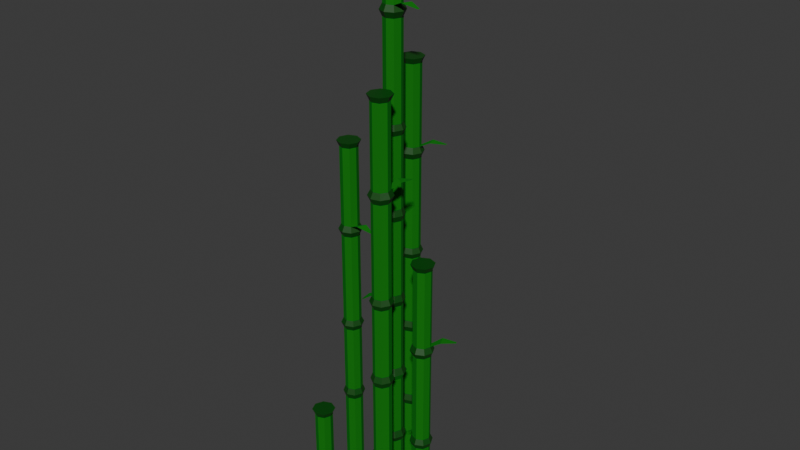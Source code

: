 # Source: bambu.blend  (saved by Blender 4.1.23; exported with 4.5.12 LTS)
import bpy
from mathutils import Matrix  # noqa: F401  (used for matrix-valued properties, if any)

bpy.ops.wm.read_factory_settings(use_empty=True)
scene = bpy.context.scene
scene.name = 'Scene'

# ---- collections
col_collection = bpy.data.collections.new('Collection'); scene.collection.children.link(col_collection)

# ---- materials (node trees are filled in below, after node groups)
mat_material_001 = bpy.data.materials.new('Material.001')
mat_material_001.use_transparent_shadow = False
mat_material_002 = bpy.data.materials.new('Material.002')
mat_material_002.use_transparent_shadow = False
mat_material_008 = bpy.data.materials.new('Material.008')
mat_material_008.use_transparent_shadow = False
mat_material_007 = bpy.data.materials.new('Material.007')
mat_material_007.use_transparent_shadow = False
mat_material_006 = bpy.data.materials.new('Material.006')
mat_material_006.use_transparent_shadow = False
mat_material_005 = bpy.data.materials.new('Material.005')
mat_material_005.use_transparent_shadow = False
mat_material_009 = bpy.data.materials.new('Material.009')
mat_material_009.use_transparent_shadow = False
mat_material_010 = bpy.data.materials.new('Material.010')
mat_material_010.use_transparent_shadow = False
mat_material_012 = bpy.data.materials.new('Material.012')
mat_material_012.use_transparent_shadow = False
mat_material_011 = bpy.data.materials.new('Material.011')
mat_material_011.use_transparent_shadow = False
mat_material_014 = bpy.data.materials.new('Material.014')
mat_material_014.use_transparent_shadow = False
mat_material_013 = bpy.data.materials.new('Material.013')
mat_material_013.use_transparent_shadow = False

# ---- material node trees
mat_material_001.use_nodes = True; mat_material_001.node_tree.nodes.clear()
_N = mat_material_001.node_tree.nodes; _L = mat_material_001.node_tree.links
n0 = _N.new('ShaderNodeBsdfPrincipled'); n0.name = 'Principled BSDF'; n0.location = (10, 300)
n0.inputs[0].default_value = (0.002319, 0.2413, 0.003092, 1.0)
n0.inputs[1].default_value = 0.4252
n0.inputs[2].default_value = 0.878
n1 = _N.new('ShaderNodeOutputMaterial'); n1.name = 'Material Output'; n1.location = (300, 300)
_L.new(n0.outputs[0], n1.inputs[0])
n1.is_active_output = True
mat_material_002.use_nodes = True; mat_material_002.node_tree.nodes.clear()
_N = mat_material_002.node_tree.nodes; _L = mat_material_002.node_tree.links
n0 = _N.new('ShaderNodeBsdfPrincipled'); n0.name = 'Principled BSDF'; n0.location = (10, 300)
n0.inputs[0].default_value = (0.001272, 0.06827, 0.001696, 1.0)
n1 = _N.new('ShaderNodeOutputMaterial'); n1.name = 'Material Output'; n1.location = (300, 300)
_L.new(n0.outputs[0], n1.inputs[0])
n1.is_active_output = True
mat_material_008.use_nodes = True; mat_material_008.node_tree.nodes.clear()
_N = mat_material_008.node_tree.nodes; _L = mat_material_008.node_tree.links
n0 = _N.new('ShaderNodeBsdfPrincipled'); n0.name = 'Principled BSDF'; n0.location = (10, 300)
n0.inputs[0].default_value = (0.002319, 0.2413, 0.003092, 1.0)
n0.inputs[1].default_value = 0.4252
n0.inputs[2].default_value = 0.878
n1 = _N.new('ShaderNodeOutputMaterial'); n1.name = 'Material Output'; n1.location = (300, 300)
_L.new(n0.outputs[0], n1.inputs[0])
n1.is_active_output = True
mat_material_007.use_nodes = True; mat_material_007.node_tree.nodes.clear()
_N = mat_material_007.node_tree.nodes; _L = mat_material_007.node_tree.links
n0 = _N.new('ShaderNodeBsdfPrincipled'); n0.name = 'Principled BSDF'; n0.location = (10, 300)
n0.inputs[0].default_value = (0.001272, 0.06827, 0.001696, 1.0)
n1 = _N.new('ShaderNodeOutputMaterial'); n1.name = 'Material Output'; n1.location = (300, 300)
_L.new(n0.outputs[0], n1.inputs[0])
n1.is_active_output = True
mat_material_006.use_nodes = True; mat_material_006.node_tree.nodes.clear()
_N = mat_material_006.node_tree.nodes; _L = mat_material_006.node_tree.links
n0 = _N.new('ShaderNodeBsdfPrincipled'); n0.name = 'Principled BSDF'; n0.location = (10, 300)
n0.inputs[0].default_value = (0.002319, 0.2413, 0.003092, 1.0)
n0.inputs[1].default_value = 0.4252
n0.inputs[2].default_value = 0.878
n1 = _N.new('ShaderNodeOutputMaterial'); n1.name = 'Material Output'; n1.location = (300, 300)
_L.new(n0.outputs[0], n1.inputs[0])
n1.is_active_output = True
mat_material_005.use_nodes = True; mat_material_005.node_tree.nodes.clear()
_N = mat_material_005.node_tree.nodes; _L = mat_material_005.node_tree.links
n0 = _N.new('ShaderNodeBsdfPrincipled'); n0.name = 'Principled BSDF'; n0.location = (10, 300)
n0.inputs[0].default_value = (0.001272, 0.06827, 0.001696, 1.0)
n1 = _N.new('ShaderNodeOutputMaterial'); n1.name = 'Material Output'; n1.location = (300, 300)
_L.new(n0.outputs[0], n1.inputs[0])
n1.is_active_output = True
mat_material_009.use_nodes = True; mat_material_009.node_tree.nodes.clear()
_N = mat_material_009.node_tree.nodes; _L = mat_material_009.node_tree.links
n0 = _N.new('ShaderNodeBsdfPrincipled'); n0.name = 'Principled BSDF'; n0.location = (10, 300)
n0.inputs[0].default_value = (0.002319, 0.2413, 0.003092, 1.0)
n0.inputs[1].default_value = 0.4252
n0.inputs[2].default_value = 0.878
n1 = _N.new('ShaderNodeOutputMaterial'); n1.name = 'Material Output'; n1.location = (300, 300)
_L.new(n0.outputs[0], n1.inputs[0])
n1.is_active_output = True
mat_material_010.use_nodes = True; mat_material_010.node_tree.nodes.clear()
_N = mat_material_010.node_tree.nodes; _L = mat_material_010.node_tree.links
n0 = _N.new('ShaderNodeBsdfPrincipled'); n0.name = 'Principled BSDF'; n0.location = (10, 300)
n0.inputs[0].default_value = (0.001272, 0.06827, 0.001696, 1.0)
n1 = _N.new('ShaderNodeOutputMaterial'); n1.name = 'Material Output'; n1.location = (300, 300)
_L.new(n0.outputs[0], n1.inputs[0])
n1.is_active_output = True
mat_material_012.use_nodes = True; mat_material_012.node_tree.nodes.clear()
_N = mat_material_012.node_tree.nodes; _L = mat_material_012.node_tree.links
n0 = _N.new('ShaderNodeBsdfPrincipled'); n0.name = 'Principled BSDF'; n0.location = (10, 300)
n0.inputs[0].default_value = (0.002319, 0.2413, 0.003092, 1.0)
n0.inputs[1].default_value = 0.4252
n0.inputs[2].default_value = 0.878
n1 = _N.new('ShaderNodeOutputMaterial'); n1.name = 'Material Output'; n1.location = (300, 300)
_L.new(n0.outputs[0], n1.inputs[0])
n1.is_active_output = True
mat_material_011.use_nodes = True; mat_material_011.node_tree.nodes.clear()
_N = mat_material_011.node_tree.nodes; _L = mat_material_011.node_tree.links
n0 = _N.new('ShaderNodeBsdfPrincipled'); n0.name = 'Principled BSDF'; n0.location = (10, 300)
n0.inputs[0].default_value = (0.001272, 0.06827, 0.001696, 1.0)
n1 = _N.new('ShaderNodeOutputMaterial'); n1.name = 'Material Output'; n1.location = (300, 300)
_L.new(n0.outputs[0], n1.inputs[0])
n1.is_active_output = True
mat_material_014.use_nodes = True; mat_material_014.node_tree.nodes.clear()
_N = mat_material_014.node_tree.nodes; _L = mat_material_014.node_tree.links
n0 = _N.new('ShaderNodeBsdfPrincipled'); n0.name = 'Principled BSDF'; n0.location = (10, 300)
n0.inputs[0].default_value = (0.002319, 0.2413, 0.003092, 1.0)
n0.inputs[1].default_value = 0.4252
n0.inputs[2].default_value = 0.878
n1 = _N.new('ShaderNodeOutputMaterial'); n1.name = 'Material Output'; n1.location = (300, 300)
_L.new(n0.outputs[0], n1.inputs[0])
n1.is_active_output = True
mat_material_013.use_nodes = True; mat_material_013.node_tree.nodes.clear()
_N = mat_material_013.node_tree.nodes; _L = mat_material_013.node_tree.links
n0 = _N.new('ShaderNodeBsdfPrincipled'); n0.name = 'Principled BSDF'; n0.location = (10, 300)
n0.inputs[0].default_value = (0.001272, 0.06827, 0.001696, 1.0)
n1 = _N.new('ShaderNodeOutputMaterial'); n1.name = 'Material Output'; n1.location = (300, 300)
_L.new(n0.outputs[0], n1.inputs[0])
n1.is_active_output = True

# ---- world
world_world = bpy.data.worlds.new('World'); scene.world = world_world
world_world.use_nodes = True; world_world.node_tree.nodes.clear()
_N = world_world.node_tree.nodes; _L = world_world.node_tree.links
n0 = _N.new('ShaderNodeOutputWorld'); n0.name = 'World Output'; n0.location = (300, 300)
n1 = _N.new('ShaderNodeBackground'); n1.name = 'Background'; n1.location = (10, 300)
n1.inputs[0].default_value = (0.05088, 0.05088, 0.05088, 1.0)
_L.new(n1.outputs[0], n0.inputs[0])
n0.is_active_output = True
world_world.color = (0.05088, 0.05088, 0.05088)
world_world.use_sun_shadow = False
world_world.sun_shadow_jitter_overblur = 0.0

# ---- meshes
me_cylinder = bpy.data.meshes.new('Cylinder')
me_cylinder.from_pydata([(-1.824e-09, 1.245, -1.0), (-2.233e-09, 1.3, 1.0), (0.8802, 0.8802, -1.0), (0.919, 0.919, 1.0), (1.245, 0.0, -1.0), (1.3, 0.0, 1.0), (0.8802, -0.8802, -1.0), (0.919, -0.919, 1.0), (-1.824e-09, -1.245, -1.0), (-2.233e-09, -1.3, 1.0), (-0.8802, -0.8802, -1.0), (-0.919, -0.919, 1.0), (-1.245, 0.0, -1.0), (-1.3, 0.0, 1.0), (-0.8802, 0.8802, -1.0), (-0.919, 0.919, 1.0), (0.9701, 0.9701, 3.013), (-2.771e-09, 1.372, 3.013), (1.372, 0.0, 3.013), (0.9701, -0.9701, 3.013), (-2.771e-09, -1.372, 3.013), (-0.9701, -0.9701, 3.013), (-1.372, 0.0, 3.013), (-0.9701, 0.9701, 3.013), (0.8748, 0.8748, 5.228), (-1.767e-09, 1.237, 5.228), (1.237, 0.0, 5.228), (0.8748, -0.8748, 5.228), (-1.767e-09, -1.237, 5.228), (-0.8748, -0.8748, 5.228), (-1.237, 0.0, 5.228), (-0.8748, 0.8748, 5.228), (0.8767, 0.8767, 7.642), (-1.787e-09, 1.24, 7.642), (1.24, 0.0, 7.642), (0.8767, -0.8767, 7.642), (-1.787e-09, -1.24, 7.642), (-0.8767, -0.8767, 7.642), (-1.24, 0.0, 7.642), (-0.8767, 0.8767, 7.642), (0.8958, 0.8958, 9.888), (-1.989e-09, 1.267, 9.888), (1.267, 0.0, 9.888), (0.8958, -0.8958, 9.888), (-1.989e-09, -1.267, 9.888), (-0.8958, -0.8958, 9.888), (-1.267, 0.0, 9.888), (-0.8958, 0.8958, 9.888), (0.9305, 0.9305, 12.73), (-2.354e-09, 1.316, 12.73), (1.316, 0.0, 12.73), (0.9305, -0.9305, 12.73), (-2.354e-09, -1.316, 12.73), (-0.9305, -0.9305, 12.73), (-1.316, 0.0, 12.73), (-0.9305, 0.9305, 12.73), (0.9151, 0.9151, 15.21), (-2.191e-09, 1.294, 15.21), (1.294, 0.0, 15.21), (0.9151, -0.9151, 15.21), (-2.191e-09, -1.294, 15.21), (-0.9151, -0.9151, 15.21), (-1.294, 0.0, 15.21), (-0.9151, 0.9151, 15.21), (-0.7071, -0.7071, 12.88), (-1.0, 0.0, 12.88), (0.7071, -0.7071, 12.88), (0.0, -1.0, 12.88), (0.7071, 0.7071, 12.88), (1.0, 0.0, 12.88), (-0.7071, 0.7071, 12.88), (0.0, 1.0, 12.88), (-1.0, 0.0, 12.57), (-0.7071, 0.7071, 12.57), (0.0, -1.0, 12.57), (-0.7071, -0.7071, 12.57), (1.0, 0.0, 12.57), (0.7071, -0.7071, 12.57), (0.0, 1.0, 12.57), (0.7071, 0.7071, 12.57), (-0.7071, 0.7071, 10.03), (-0.7071, -0.7071, 10.03), (0.7071, -0.7071, 10.03), (0.7071, 0.7071, 10.03), (-1.0, 0.0, 10.03), (0.0, -1.0, 10.03), (1.0, 0.0, 10.03), (0.0, 1.0, 10.03), (0.0, -1.0, 9.739), (-0.7071, -0.7071, 9.739), (1.0, 0.0, 9.739), (0.7071, -0.7071, 9.739), (0.0, 1.0, 9.739), (0.7071, 0.7071, 9.739), (-0.7071, 0.7071, 9.739), (-1.0, 0.0, 9.739), (-0.7071, -0.7071, 7.804), (0.7071, -0.7071, 7.804), (0.7071, 0.7071, 7.804), (-1.0, 0.0, 7.804), (0.0, -1.0, 7.804), (1.0, 0.0, 7.804), (0.0, 1.0, 7.804), (-0.7071, 0.7071, 7.804), (-0.7071, 0.7071, 7.485), (0.0, 1.0, 7.485), (-0.7071, -0.7071, 7.485), (-1.0, 0.0, 7.485), (0.7071, -0.7071, 7.485), (0.0, -1.0, 7.485), (0.7071, 0.7071, 7.485), (1.0, 0.0, 7.485), (0.0, 1.0, 5.399), (-1.0, 0.0, 5.399), (0.0, -1.0, 5.399), (1.0, 0.0, 5.399), (-0.7071, 0.7071, 5.399), (-0.7071, -0.7071, 5.399), (0.7071, -0.7071, 5.399), (0.7071, 0.7071, 5.399), (0.7071, -0.7071, 5.079), (0.0, -1.0, 5.079), (0.7071, 0.7071, 5.079), (1.0, 0.0, 5.079), (-1.0, 0.0, 5.079), (-0.7071, 0.7071, 5.079), (-0.7071, -0.7071, 5.079), (0.0, 1.0, 5.079), (0.0, -1.0, 3.193), (1.0, 0.0, 3.193), (-0.7071, 0.7071, 3.193), (-0.7071, -0.7071, 3.193), (0.7071, -0.7071, 3.193), (0.7071, 0.7071, 3.193), (-1.0, 0.0, 3.193), (0.0, 1.0, 3.193), (0.7071, 0.7071, 2.843), (1.0, 0.0, 2.843), (0.0, -1.0, 2.843), (-0.7071, -0.7071, 2.843), (-0.7071, 0.7071, 2.843), (0.0, 1.0, 2.843), (0.7071, -0.7071, 2.843), (-1.0, 0.0, 2.843), (1.0, 0.0, 1.17), (-0.7071, -0.7071, 1.17), (0.0, 1.0, 1.17), (0.7071, -0.7071, 1.17), (-1.0, 0.0, 1.17), (0.7071, 0.7071, 1.17), (0.0, -1.0, 1.17), (-0.7071, 0.7071, 1.17), (0.0, 1.0, 0.8448), (0.7071, 0.7071, 0.8448), (1.0, 0.0, 0.8448), (0.7071, -0.7071, 0.8448), (0.0, -1.0, 0.8448), (-0.7071, -0.7071, 0.8448), (-1.0, 0.0, 0.8448), (-0.7071, 0.7071, 0.8448), (0.7071, 0.7071, -0.8408), (1.0, 0.0, -0.8408), (0.7071, -0.7071, -0.8408), (0.0, -1.0, -0.8408), (-0.7071, -0.7071, -0.8408), (-1.0, 0.0, -0.8408), (-0.7071, 0.7071, -0.8408), (0.0, 1.0, -0.8408), (-0.7071, -0.7071, 15.06), (0.7071, -0.7071, 15.06), (0.7071, 0.7071, 15.06), (0.0, 1.0, 15.06), (-1.0, 0.0, 15.06), (0.0, -1.0, 15.06), (1.0, 0.0, 15.06), (-0.7071, 0.7071, 15.06), (1.743, -0.9764, 12.99), (2.177, 0.07173, 12.99), (3.449, -0.7085, 12.91), (3.546, -0.4747, 12.91), (-1.378, 1.178, 9.959), (-0.2274, 1.655, 9.959), (-1.101, 1.777, 9.86), (-0.8169, 1.895, 9.86)], [], [(152, 1, 3, 153), (153, 3, 5, 154), (154, 5, 7, 155), (155, 7, 9, 156), (156, 9, 11, 157), (157, 11, 13, 158), (137, 136, 16, 18), (158, 13, 15, 159), (159, 15, 1, 152), (0, 2, 4, 6, 8, 10, 12, 14), (121, 120, 27, 28), (139, 138, 20, 21), (141, 140, 23, 17), (136, 141, 17, 16), (142, 137, 18, 19), (143, 139, 21, 22), (138, 142, 19, 20), (140, 143, 22, 23), (105, 104, 39, 33), (123, 122, 24, 26), (125, 124, 30, 31), (126, 121, 28, 29), (120, 123, 26, 27), (122, 127, 25, 24), (127, 125, 31, 25), (124, 126, 29, 30), (89, 88, 44, 45), (107, 106, 37, 38), (109, 108, 35, 36), (111, 110, 32, 34), (104, 107, 38, 39), (106, 109, 36, 37), (108, 111, 34, 35), (110, 105, 33, 32), (73, 72, 54, 55), (91, 90, 42, 43), (93, 92, 41, 40), (92, 94, 47, 41), (95, 89, 45, 46), (88, 91, 43, 44), (90, 93, 40, 42), (94, 95, 46, 47), (172, 168, 61, 62), (75, 74, 52, 53), (77, 76, 50, 51), (79, 78, 49, 48), (78, 73, 55, 49), (72, 75, 53, 54), (74, 77, 51, 52), (76, 79, 48, 50), (56, 57, 63, 62, 61, 60, 59, 58), (173, 169, 59, 60), (174, 170, 56, 58), (175, 172, 62, 63), (168, 173, 60, 61), (169, 174, 58, 59), (170, 171, 57, 56), (171, 175, 63, 57), (49, 55, 70, 71), (48, 49, 71, 68), (51, 50, 69, 66), (53, 52, 67, 64), (55, 54, 65, 70), (50, 48, 68, 69), (52, 51, 66, 67), (54, 53, 64, 65), (86, 83, 79, 76), (85, 82, 77, 74), (84, 81, 75, 72), (87, 80, 73, 78), (83, 87, 78, 79), (82, 86, 76, 77), (81, 85, 74, 75), (80, 84, 72, 73), (47, 46, 84, 80), (45, 44, 85, 81), (43, 42, 86, 82), (40, 41, 87, 83), (41, 47, 80, 87), (46, 45, 81, 84), (44, 43, 82, 85), (42, 40, 83, 86), (103, 99, 95, 94), (101, 98, 93, 90), (100, 97, 91, 88), (99, 96, 89, 95), (102, 103, 94, 92), (98, 102, 92, 93), (97, 101, 90, 91), (96, 100, 88, 89), (37, 36, 100, 96), (35, 34, 101, 97), (32, 33, 102, 98), (33, 39, 103, 102), (38, 37, 96, 99), (36, 35, 97, 100), (34, 32, 98, 101), (39, 38, 99, 103), (119, 112, 105, 110), (118, 115, 111, 108), (117, 114, 109, 106), (116, 113, 107, 104), (115, 119, 110, 111), (114, 118, 108, 109), (113, 117, 106, 107), (112, 116, 104, 105), (25, 31, 116, 112), (30, 29, 117, 113), (28, 27, 118, 114), (26, 24, 119, 115), (31, 30, 113, 116), (29, 28, 114, 117), (27, 26, 115, 118), (24, 25, 112, 119), (134, 131, 126, 124), (135, 130, 125, 127), (133, 135, 127, 122), (132, 129, 123, 120), (131, 128, 121, 126), (130, 134, 124, 125), (129, 133, 122, 123), (128, 132, 120, 121), (20, 19, 132, 128), (18, 16, 133, 129), (23, 22, 134, 130), (21, 20, 128, 131), (19, 18, 129, 132), (16, 17, 135, 133), (17, 23, 130, 135), (22, 21, 131, 134), (151, 148, 143, 140), (150, 147, 142, 138), (148, 145, 139, 143), (147, 144, 137, 142), (149, 146, 141, 136), (146, 151, 140, 141), (145, 150, 138, 139), (144, 149, 136, 137), (5, 3, 149, 144), (11, 9, 150, 145), (1, 15, 151, 146), (3, 1, 146, 149), (7, 5, 144, 147), (13, 11, 145, 148), (9, 7, 147, 150), (15, 13, 148, 151), (166, 159, 152, 167), (165, 158, 159, 166), (164, 157, 158, 165), (163, 156, 157, 164), (162, 155, 156, 163), (161, 154, 155, 162), (160, 153, 154, 161), (167, 152, 153, 160), (0, 167, 160, 2), (2, 160, 161, 4), (4, 161, 162, 6), (6, 162, 163, 8), (8, 163, 164, 10), (10, 164, 165, 12), (12, 165, 166, 14), (14, 166, 167, 0), (71, 70, 175, 171), (68, 71, 171, 170), (66, 69, 174, 169), (64, 67, 173, 168), (70, 65, 172, 175), (69, 68, 170, 174), (67, 66, 169, 173), (65, 64, 168, 172), (69, 66, 176, 177), (177, 176, 178, 179), (87, 80, 180, 181), (181, 180, 182, 183)])
me_cylinder.polygons.foreach_set('material_index', [1, 1, 1, 1, 1, 1, 1, 1, 1, 1, 1, 1, 1, 1, 0, 1, 1, 1, 1, 1, 1, 1, 1, 1, 1, 1, 1, 1, 1, 1, 1, 1, 1, 1, 1, 1, 1, 1, 1, 1, 1, 1, 1, 1, 1, 1, 1, 1, 1, 1, 1, 1, 1, 1, 1, 1, 1, 1, 1, 1, 1, 1, 1, 1, 1, 1, 0, 0, 0, 0, 0, 0, 0, 0, 1, 1, 1, 1, 1, 1, 1, 1, 0, 0, 0, 0, 0, 0, 0, 0, 1, 1, 1, 1, 1, 1, 1, 1, 0, 0, 0, 0, 0, 0, 0, 0, 1, 1, 1, 1, 1, 1, 1, 1, 0, 0, 0, 0, 0, 0, 0, 0, 1, 1, 1, 1, 1, 1, 1, 1, 0, 0, 0, 0, 0, 0, 0, 0, 1, 1, 1, 1, 1, 1, 1, 1, 0, 0, 0, 0, 0, 0, 0, 0, 1, 1, 1, 1, 1, 1, 1, 1, 0, 0, 0, 0, 0, 0, 0, 0, 0, 0, 0, 0])
_uv = me_cylinder.uv_layers.new(name='UVMap')
_uv.uv.foreach_set('vector', [1.0, 0.9612, 1.0, 1.0, 0.875, 1.0, 0.875, 0.9612, 0.875, 0.9612, 0.875, 1.0, 0.75, 1.0, 0.75, 0.9612, 0.75, 0.9612, 0.75, 1.0, 0.625, 1.0, 0.625, 0.9612, 0.625, 0.9612, 0.625, 1.0, 0.5, 1.0, 0.5, 0.9612, 0.5, 0.9612, 0.5, 1.0, 0.375, 1.0, 0.375, 0.9612, 0.375, 0.9612, 0.375, 1.0, 0.25, 1.0, 0.25, 0.9612, 0.75, 1.0, 0.875, 1.0, 0.875, 1.0, 0.75, 1.0, 0.25, 0.9612, 0.25, 1.0, 0.125, 1.0, 0.125, 0.9612, 0.125, 0.9612, 0.125, 1.0, 0.0, 1.0, 0.0, 0.9612, 0.75, 0.49, 0.9197, 0.4197, 0.99, 0.25, 0.9197, 0.08029, 0.75, 0.01, 0.5803, 0.08029, 0.51, 0.25, 0.5803, 0.4197, 0.5, 1.0, 0.625, 1.0, 0.625, 1.0, 0.5, 1.0, 0.375, 1.0, 0.5, 1.0, 0.5, 1.0, 0.375, 1.0, 0.0, 1.0, 0.125, 1.0, 0.125, 1.0, 0.0, 1.0, 0.875, 1.0, 1.0, 1.0, 1.0, 1.0, 0.875, 1.0, 0.625, 1.0, 0.75, 1.0, 0.75, 1.0, 0.625, 1.0, 0.25, 1.0, 0.375, 1.0, 0.375, 1.0, 0.25, 1.0, 0.5, 1.0, 0.625, 1.0, 0.625, 1.0, 0.5, 1.0, 0.125, 1.0, 0.25, 1.0, 0.25, 1.0, 0.125, 1.0, 0.0, 1.0, 0.125, 1.0, 0.125, 1.0, 0.0, 1.0, 0.75, 1.0, 0.875, 1.0, 0.875, 1.0, 0.75, 1.0, 0.125, 1.0, 0.25, 1.0, 0.25, 1.0, 0.125, 1.0, 0.375, 1.0, 0.5, 1.0, 0.5, 1.0, 0.375, 1.0, 0.625, 1.0, 0.75, 1.0, 0.75, 1.0, 0.625, 1.0, 0.875, 1.0, 1.0, 1.0, 1.0, 1.0, 0.875, 1.0, 0.0, 1.0, 0.125, 1.0, 0.125, 1.0, 0.0, 1.0, 0.25, 1.0, 0.375, 1.0, 0.375, 1.0, 0.25, 1.0, 0.375, 1.0, 0.5, 1.0, 0.5, 1.0, 0.375, 1.0, 0.25, 1.0, 0.375, 1.0, 0.375, 1.0, 0.25, 1.0, 0.5, 1.0, 0.625, 1.0, 0.625, 1.0, 0.5, 1.0, 0.75, 1.0, 0.875, 1.0, 0.875, 1.0, 0.75, 1.0, 0.125, 1.0, 0.25, 1.0, 0.25, 1.0, 0.125, 1.0, 0.375, 1.0, 0.5, 1.0, 0.5, 1.0, 0.375, 1.0, 0.625, 1.0, 0.75, 1.0, 0.75, 1.0, 0.625, 1.0, 0.875, 1.0, 1.0, 1.0, 1.0, 1.0, 0.875, 1.0, 0.125, 1.0, 0.25, 1.0, 0.25, 1.0, 0.125, 1.0, 0.625, 1.0, 0.75, 1.0, 0.75, 1.0, 0.625, 1.0, 0.875, 1.0, 1.0, 1.0, 1.0, 1.0, 0.875, 1.0, 0.0, 1.0, 0.125, 1.0, 0.125, 1.0, 0.0, 1.0, 0.25, 1.0, 0.375, 1.0, 0.375, 1.0, 0.25, 1.0, 0.5, 1.0, 0.625, 1.0, 0.625, 1.0, 0.5, 1.0, 0.75, 1.0, 0.875, 1.0, 0.875, 1.0, 0.75, 1.0, 0.125, 1.0, 0.25, 1.0, 0.25, 1.0, 0.125, 1.0, 0.25, 1.0, 0.375, 1.0, 0.375, 1.0, 0.25, 1.0, 0.375, 1.0, 0.5, 1.0, 0.5, 1.0, 0.375, 1.0, 0.625, 1.0, 0.75, 1.0, 0.75, 1.0, 0.625, 1.0, 0.875, 1.0, 1.0, 1.0, 1.0, 1.0, 0.875, 1.0, 0.0, 1.0, 0.125, 1.0, 0.125, 1.0, 0.0, 1.0, 0.25, 1.0, 0.375, 1.0, 0.375, 1.0, 0.25, 1.0, 0.5, 1.0, 0.625, 1.0, 0.625, 1.0, 0.5, 1.0, 0.75, 1.0, 0.875, 1.0, 0.875, 1.0, 0.75, 1.0, 0.4197, 0.4197, 0.25, 0.49, 0.08029, 0.4197, 0.01, 0.25, 0.08029, 0.08029, 0.25, 0.01, 0.4197, 0.08029, 0.49, 0.25, 0.5, 1.0, 0.625, 1.0, 0.625, 1.0, 0.5, 1.0, 0.75, 1.0, 0.875, 1.0, 0.875, 1.0, 0.75, 1.0, 0.125, 1.0, 0.25, 1.0, 0.25, 1.0, 0.125, 1.0, 0.375, 1.0, 0.5, 1.0, 0.5, 1.0, 0.375, 1.0, 0.625, 1.0, 0.75, 1.0, 0.75, 1.0, 0.625, 1.0, 0.875, 1.0, 1.0, 1.0, 1.0, 1.0, 0.875, 1.0, 0.0, 1.0, 0.125, 1.0, 0.125, 1.0, 0.0, 1.0, 0.0, 1.0, 0.125, 1.0, 0.125, 1.0, 0.0, 1.0, 0.875, 1.0, 1.0, 1.0, 1.0, 1.0, 0.875, 1.0, 0.625, 1.0, 0.75, 1.0, 0.75, 1.0, 0.625, 1.0, 0.375, 1.0, 0.5, 1.0, 0.5, 1.0, 0.375, 1.0, 0.125, 1.0, 0.25, 1.0, 0.25, 1.0, 0.125, 1.0, 0.75, 1.0, 0.875, 1.0, 0.875, 1.0, 0.75, 1.0, 0.5, 1.0, 0.625, 1.0, 0.625, 1.0, 0.5, 1.0, 0.25, 1.0, 0.375, 1.0, 0.375, 1.0, 0.25, 1.0, 0.75, 1.0, 0.875, 1.0, 0.875, 1.0, 0.75, 1.0, 0.5, 1.0, 0.625, 1.0, 0.625, 1.0, 0.5, 1.0, 0.25, 1.0, 0.375, 1.0, 0.375, 1.0, 0.25, 1.0, 0.0, 1.0, 0.125, 1.0, 0.125, 1.0, 0.0, 1.0, 0.875, 1.0, 1.0, 1.0, 1.0, 1.0, 0.875, 1.0, 0.625, 1.0, 0.75, 1.0, 0.75, 1.0, 0.625, 1.0, 0.375, 1.0, 0.5, 1.0, 0.5, 1.0, 0.375, 1.0, 0.125, 1.0, 0.25, 1.0, 0.25, 1.0, 0.125, 1.0, 0.125, 1.0, 0.25, 1.0, 0.25, 1.0, 0.125, 1.0, 0.375, 1.0, 0.5, 1.0, 0.5, 1.0, 0.375, 1.0, 0.625, 1.0, 0.75, 1.0, 0.75, 1.0, 0.625, 1.0, 0.875, 1.0, 1.0, 1.0, 1.0, 1.0, 0.875, 1.0, 0.0, 1.0, 0.125, 1.0, 0.125, 1.0, 0.0, 1.0, 0.25, 1.0, 0.375, 1.0, 0.375, 1.0, 0.25, 1.0, 0.5, 1.0, 0.625, 1.0, 0.625, 1.0, 0.5, 1.0, 0.75, 1.0, 0.875, 1.0, 0.875, 1.0, 0.75, 1.0, 0.125, 1.0, 0.25, 1.0, 0.25, 1.0, 0.125, 1.0, 0.75, 1.0, 0.875, 1.0, 0.875, 1.0, 0.75, 1.0, 0.5, 1.0, 0.625, 1.0, 0.625, 1.0, 0.5, 1.0, 0.25, 1.0, 0.375, 1.0, 0.375, 1.0, 0.25, 1.0, 0.0, 1.0, 0.125, 1.0, 0.125, 1.0, 0.0, 1.0, 0.875, 1.0, 1.0, 1.0, 1.0, 1.0, 0.875, 1.0, 0.625, 1.0, 0.75, 1.0, 0.75, 1.0, 0.625, 1.0, 0.375, 1.0, 0.5, 1.0, 0.5, 1.0, 0.375, 1.0, 0.375, 1.0, 0.5, 1.0, 0.5, 1.0, 0.375, 1.0, 0.625, 1.0, 0.75, 1.0, 0.75, 1.0, 0.625, 1.0, 0.875, 1.0, 1.0, 1.0, 1.0, 1.0, 0.875, 1.0, 0.0, 1.0, 0.125, 1.0, 0.125, 1.0, 0.0, 1.0, 0.25, 1.0, 0.375, 1.0, 0.375, 1.0, 0.25, 1.0, 0.5, 1.0, 0.625, 1.0, 0.625, 1.0, 0.5, 1.0, 0.75, 1.0, 0.875, 1.0, 0.875, 1.0, 0.75, 1.0, 0.125, 1.0, 0.25, 1.0, 0.25, 1.0, 0.125, 1.0, 0.875, 1.0, 1.0, 1.0, 1.0, 1.0, 0.875, 1.0, 0.625, 1.0, 0.75, 1.0, 0.75, 1.0, 0.625, 1.0, 0.375, 1.0, 0.5, 1.0, 0.5, 1.0, 0.375, 1.0, 0.125, 1.0, 0.25, 1.0, 0.25, 1.0, 0.125, 1.0, 0.75, 1.0, 0.875, 1.0, 0.875, 1.0, 0.75, 1.0, 0.5, 1.0, 0.625, 1.0, 0.625, 1.0, 0.5, 1.0, 0.25, 1.0, 0.375, 1.0, 0.375, 1.0, 0.25, 1.0, 0.0, 1.0, 0.125, 1.0, 0.125, 1.0, 0.0, 1.0, 0.0, 1.0, 0.125, 1.0, 0.125, 1.0, 0.0, 1.0, 0.25, 1.0, 0.375, 1.0, 0.375, 1.0, 0.25, 1.0, 0.5, 1.0, 0.625, 1.0, 0.625, 1.0, 0.5, 1.0, 0.75, 1.0, 0.875, 1.0, 0.875, 1.0, 0.75, 1.0, 0.125, 1.0, 0.25, 1.0, 0.25, 1.0, 0.125, 1.0, 0.375, 1.0, 0.5, 1.0, 0.5, 1.0, 0.375, 1.0, 0.625, 1.0, 0.75, 1.0, 0.75, 1.0, 0.625, 1.0, 0.875, 1.0, 1.0, 1.0, 1.0, 1.0, 0.875, 1.0, 0.25, 1.0, 0.375, 1.0, 0.375, 1.0, 0.25, 1.0, 0.0, 1.0, 0.125, 1.0, 0.125, 1.0, 0.0, 1.0, 0.875, 1.0, 1.0, 1.0, 1.0, 1.0, 0.875, 1.0, 0.625, 1.0, 0.75, 1.0, 0.75, 1.0, 0.625, 1.0, 0.375, 1.0, 0.5, 1.0, 0.5, 1.0, 0.375, 1.0, 0.125, 1.0, 0.25, 1.0, 0.25, 1.0, 0.125, 1.0, 0.75, 1.0, 0.875, 1.0, 0.875, 1.0, 0.75, 1.0, 0.5, 1.0, 0.625, 1.0, 0.625, 1.0, 0.5, 1.0, 0.5, 1.0, 0.625, 1.0, 0.625, 1.0, 0.5, 1.0, 0.75, 1.0, 0.875, 1.0, 0.875, 1.0, 0.75, 1.0, 0.125, 1.0, 0.25, 1.0, 0.25, 1.0, 0.125, 1.0, 0.375, 1.0, 0.5, 1.0, 0.5, 1.0, 0.375, 1.0, 0.625, 1.0, 0.75, 1.0, 0.75, 1.0, 0.625, 1.0, 0.875, 1.0, 1.0, 1.0, 1.0, 1.0, 0.875, 1.0, 0.0, 1.0, 0.125, 1.0, 0.125, 1.0, 0.0, 1.0, 0.25, 1.0, 0.375, 1.0, 0.375, 1.0, 0.25, 1.0, 0.125, 1.0, 0.25, 1.0, 0.25, 1.0, 0.125, 1.0, 0.5, 1.0, 0.625, 1.0, 0.625, 1.0, 0.5, 1.0, 0.25, 1.0, 0.375, 1.0, 0.375, 1.0, 0.25, 1.0, 0.625, 1.0, 0.75, 1.0, 0.75, 1.0, 0.625, 1.0, 0.875, 1.0, 1.0, 1.0, 1.0, 1.0, 0.875, 1.0, 0.0, 1.0, 0.125, 1.0, 0.125, 1.0, 0.0, 1.0, 0.375, 1.0, 0.5, 1.0, 0.5, 1.0, 0.375, 1.0, 0.75, 1.0, 0.875, 1.0, 0.875, 1.0, 0.75, 1.0, 0.75, 1.0, 0.875, 1.0, 0.875, 1.0, 0.75, 1.0, 0.375, 1.0, 0.5, 1.0, 0.5, 1.0, 0.375, 1.0, 0.0, 1.0, 0.125, 1.0, 0.125, 1.0, 0.0, 1.0, 0.875, 1.0, 1.0, 1.0, 1.0, 1.0, 0.875, 1.0, 0.625, 1.0, 0.75, 1.0, 0.75, 1.0, 0.625, 1.0, 0.25, 1.0, 0.375, 1.0, 0.375, 1.0, 0.25, 1.0, 0.5, 1.0, 0.625, 1.0, 0.625, 1.0, 0.5, 1.0, 0.125, 1.0, 0.25, 1.0, 0.25, 1.0, 0.125, 1.0, 0.125, 0.5398, 0.125, 0.9612, 0.0, 0.9612, 0.0, 0.5398, 0.25, 0.5398, 0.25, 0.9612, 0.125, 0.9612, 0.125, 0.5398, 0.375, 0.5398, 0.375, 0.9612, 0.25, 0.9612, 0.25, 0.5398, 0.5, 0.5398, 0.5, 0.9612, 0.375, 0.9612, 0.375, 0.5398, 0.625, 0.5398, 0.625, 0.9612, 0.5, 0.9612, 0.5, 0.5398, 0.75, 0.5398, 0.75, 0.9612, 0.625, 0.9612, 0.625, 0.5398, 0.875, 0.5398, 0.875, 0.9612, 0.75, 0.9612, 0.75, 0.5398, 1.0, 0.5398, 1.0, 0.9612, 0.875, 0.9612, 0.875, 0.5398, 1.0, 0.5, 1.0, 0.5398, 0.875, 0.5398, 0.875, 0.5, 0.875, 0.5, 0.875, 0.5398, 0.75, 0.5398, 0.75, 0.5, 0.75, 0.5, 0.75, 0.5398, 0.625, 0.5398, 0.625, 0.5, 0.625, 0.5, 0.625, 0.5398, 0.5, 0.5398, 0.5, 0.5, 0.5, 0.5, 0.5, 0.5398, 0.375, 0.5398, 0.375, 0.5, 0.375, 0.5, 0.375, 0.5398, 0.25, 0.5398, 0.25, 0.5, 0.25, 0.5, 0.25, 0.5398, 0.125, 0.5398, 0.125, 0.5, 0.125, 0.5, 0.125, 0.5398, 0.0, 0.5398, 0.0, 0.5, 0.0, 1.0, 0.125, 1.0, 0.125, 1.0, 0.0, 1.0, 0.875, 1.0, 1.0, 1.0, 1.0, 1.0, 0.875, 1.0, 0.625, 1.0, 0.75, 1.0, 0.75, 1.0, 0.625, 1.0, 0.375, 1.0, 0.5, 1.0, 0.5, 1.0, 0.375, 1.0, 0.125, 1.0, 0.25, 1.0, 0.25, 1.0, 0.125, 1.0, 0.75, 1.0, 0.875, 1.0, 0.875, 1.0, 0.75, 1.0, 0.5, 1.0, 0.625, 1.0, 0.625, 1.0, 0.5, 1.0, 0.25, 1.0, 0.375, 1.0, 0.375, 1.0, 0.25, 1.0, 0.75, 1.0, 0.625, 1.0, 0.625, 1.0, 0.75, 1.0, 0.75, 1.0, 0.625, 1.0, 0.625, 1.0, 0.75, 1.0, 0.0, 1.0, 0.125, 1.0, 0.125, 1.0, 0.0, 1.0, 0.0, 1.0, 0.125, 1.0, 0.125, 1.0, 0.0, 1.0])
me_cylinder.materials.append(mat_material_001)
me_cylinder.materials.append(mat_material_002)
me_cylinder.update()
me_cylinder_003 = bpy.data.meshes.new('Cylinder.003')
me_cylinder_003.from_pydata([(4.341, -11.61, 3.013), (3.371, -11.21, 3.013), (4.742, -12.58, 3.013), (4.341, -13.55, 3.013), (3.371, -13.96, 3.013), (2.4, -13.55, 3.013), (1.999, -12.58, 3.013), (2.4, -11.61, 3.013), (4.245, -11.71, 5.228), (3.371, -11.35, 5.228), (4.608, -12.58, 5.228), (4.245, -13.46, 5.228), (3.371, -13.82, 5.228), (2.496, -13.46, 5.228), (2.133, -12.58, 5.228), (2.496, -11.71, 5.228), (4.247, -11.71, 7.642), (3.371, -11.34, 7.642), (4.61, -12.58, 7.642), (4.247, -13.46, 7.642), (3.371, -13.82, 7.642), (2.494, -13.46, 7.642), (2.131, -12.58, 7.642), (2.494, -11.71, 7.642), (4.266, -11.69, 9.888), (3.371, -11.32, 9.888), (4.637, -12.58, 9.888), (4.266, -13.48, 9.888), (3.371, -13.85, 9.888), (2.475, -13.48, 9.888), (2.104, -12.58, 9.888), (2.475, -11.69, 9.888), (4.301, -11.65, 12.73), (3.371, -11.27, 12.73), (4.686, -12.58, 12.73), (4.301, -13.51, 12.73), (3.371, -13.9, 12.73), (2.44, -13.51, 12.73), (2.055, -12.58, 12.73), (2.44, -11.65, 12.73), (4.286, -11.67, 15.21), (3.371, -11.29, 15.21), (4.665, -12.58, 15.21), (4.286, -13.5, 15.21), (3.371, -13.88, 15.21), (2.455, -13.5, 15.21), (2.076, -12.58, 15.21), (2.455, -11.67, 15.21), (2.663, -13.29, 12.88), (2.371, -12.58, 12.88), (4.078, -13.29, 12.88), (3.371, -13.58, 12.88), (4.078, -11.88, 12.88), (4.371, -12.58, 12.88), (2.663, -11.88, 12.88), (3.371, -11.58, 12.88), (2.371, -12.58, 12.57), (2.663, -11.88, 12.57), (3.371, -13.58, 12.57), (2.663, -13.29, 12.57), (4.371, -12.58, 12.57), (4.078, -13.29, 12.57), (3.371, -11.58, 12.57), (4.078, -11.88, 12.57), (2.663, -11.88, 10.03), (2.663, -13.29, 10.03), (4.078, -13.29, 10.03), (4.078, -11.88, 10.03), (2.371, -12.58, 10.03), (3.371, -13.58, 10.03), (4.371, -12.58, 10.03), (3.371, -11.58, 10.03), (3.371, -13.58, 9.739), (2.663, -13.29, 9.739), (4.371, -12.58, 9.739), (4.078, -13.29, 9.739), (3.371, -11.58, 9.739), (4.078, -11.88, 9.739), (2.663, -11.88, 9.739), (2.371, -12.58, 9.739), (2.663, -13.29, 7.804), (4.078, -13.29, 7.804), (4.078, -11.88, 7.804), (2.371, -12.58, 7.804), (3.371, -13.58, 7.804), (4.371, -12.58, 7.804), (3.371, -11.58, 7.804), (2.663, -11.88, 7.804), (2.663, -11.88, 7.485), (3.371, -11.58, 7.485), (2.663, -13.29, 7.485), (2.371, -12.58, 7.485), (4.078, -13.29, 7.485), (3.371, -13.58, 7.485), (4.078, -11.88, 7.485), (4.371, -12.58, 7.485), (3.371, -11.58, 5.399), (2.371, -12.58, 5.399), (3.371, -13.58, 5.399), (4.371, -12.58, 5.399), (2.663, -11.88, 5.399), (2.663, -13.29, 5.399), (4.078, -13.29, 5.399), (4.078, -11.88, 5.399), (4.078, -13.29, 5.079), (3.371, -13.58, 5.079), (4.078, -11.88, 5.079), (4.371, -12.58, 5.079), (2.371, -12.58, 5.079), (2.663, -11.88, 5.079), (2.663, -13.29, 5.079), (3.371, -11.58, 5.079), (3.371, -13.58, 3.193), (4.371, -12.58, 3.193), (2.663, -11.88, 3.193), (2.663, -13.29, 3.193), (4.078, -13.29, 3.193), (4.078, -11.88, 3.193), (2.371, -12.58, 3.193), (3.371, -11.58, 3.193), (2.663, -13.29, 15.06), (4.078, -13.29, 15.06), (4.078, -11.88, 15.06), (3.371, -11.58, 15.06), (2.371, -12.58, 15.06), (3.371, -13.58, 15.06), (4.371, -12.58, 15.06), (2.663, -11.88, 15.06), (5.113, -13.56, 12.99), (5.548, -12.51, 12.99), (6.82, -13.29, 12.91), (6.917, -13.06, 12.91), (1.993, -11.41, 9.959), (3.143, -10.93, 9.959), (2.27, -10.81, 9.86), (2.554, -10.69, 9.86)], [], [(105, 104, 11, 12), (89, 88, 23, 17), (107, 106, 8, 10), (109, 108, 14, 15), (110, 105, 12, 13), (104, 107, 10, 11), (106, 111, 9, 8), (111, 109, 15, 9), (108, 110, 13, 14), (73, 72, 28, 29), (91, 90, 21, 22), (93, 92, 19, 20), (95, 94, 16, 18), (88, 91, 22, 23), (90, 93, 20, 21), (92, 95, 18, 19), (94, 89, 17, 16), (57, 56, 38, 39), (75, 74, 26, 27), (77, 76, 25, 24), (76, 78, 31, 25), (79, 73, 29, 30), (72, 75, 27, 28), (74, 77, 24, 26), (78, 79, 30, 31), (124, 120, 45, 46), (59, 58, 36, 37), (61, 60, 34, 35), (63, 62, 33, 32), (62, 57, 39, 33), (56, 59, 37, 38), (58, 61, 35, 36), (60, 63, 32, 34), (40, 41, 47, 46, 45, 44, 43, 42), (125, 121, 43, 44), (126, 122, 40, 42), (127, 124, 46, 47), (120, 125, 44, 45), (121, 126, 42, 43), (122, 123, 41, 40), (123, 127, 47, 41), (33, 39, 54, 55), (32, 33, 55, 52), (35, 34, 53, 50), (37, 36, 51, 48), (39, 38, 49, 54), (34, 32, 52, 53), (36, 35, 50, 51), (38, 37, 48, 49), (70, 67, 63, 60), (69, 66, 61, 58), (68, 65, 59, 56), (71, 64, 57, 62), (67, 71, 62, 63), (66, 70, 60, 61), (65, 69, 58, 59), (64, 68, 56, 57), (31, 30, 68, 64), (29, 28, 69, 65), (27, 26, 70, 66), (24, 25, 71, 67), (25, 31, 64, 71), (30, 29, 65, 68), (28, 27, 66, 69), (26, 24, 67, 70), (87, 83, 79, 78), (85, 82, 77, 74), (84, 81, 75, 72), (83, 80, 73, 79), (86, 87, 78, 76), (82, 86, 76, 77), (81, 85, 74, 75), (80, 84, 72, 73), (21, 20, 84, 80), (19, 18, 85, 81), (16, 17, 86, 82), (17, 23, 87, 86), (22, 21, 80, 83), (20, 19, 81, 84), (18, 16, 82, 85), (23, 22, 83, 87), (103, 96, 89, 94), (102, 99, 95, 92), (101, 98, 93, 90), (100, 97, 91, 88), (99, 103, 94, 95), (98, 102, 92, 93), (97, 101, 90, 91), (96, 100, 88, 89), (9, 15, 100, 96), (14, 13, 101, 97), (12, 11, 102, 98), (10, 8, 103, 99), (15, 14, 97, 100), (13, 12, 98, 101), (11, 10, 99, 102), (8, 9, 96, 103), (118, 115, 110, 108), (119, 114, 109, 111), (117, 119, 111, 106), (116, 113, 107, 104), (115, 112, 105, 110), (114, 118, 108, 109), (113, 117, 106, 107), (112, 116, 104, 105), (4, 3, 116, 112), (2, 0, 117, 113), (7, 6, 118, 114), (5, 4, 112, 115), (3, 2, 113, 116), (0, 1, 119, 117), (1, 7, 114, 119), (6, 5, 115, 118), (55, 54, 127, 123), (52, 55, 123, 122), (50, 53, 126, 121), (48, 51, 125, 120), (54, 49, 124, 127), (53, 52, 122, 126), (51, 50, 121, 125), (49, 48, 120, 124), (53, 50, 128, 129), (129, 128, 130, 131), (71, 64, 132, 133), (133, 132, 134, 135)])
me_cylinder_003.polygons.foreach_set('material_index', [1, 1, 1, 1, 1, 1, 1, 1, 1, 1, 1, 1, 1, 1, 1, 1, 1, 1, 1, 1, 1, 1, 1, 1, 1, 1, 1, 1, 1, 1, 1, 1, 1, 1, 1, 1, 1, 1, 1, 1, 1, 1, 1, 1, 1, 1, 1, 1, 1, 0, 0, 0, 0, 0, 0, 0, 0, 1, 1, 1, 1, 1, 1, 1, 1, 0, 0, 0, 0, 0, 0, 0, 0, 1, 1, 1, 1, 1, 1, 1, 1, 0, 0, 0, 0, 0, 0, 0, 0, 1, 1, 1, 1, 1, 1, 1, 1, 0, 0, 0, 0, 0, 0, 0, 0, 1, 1, 1, 1, 1, 1, 1, 1, 0, 0, 0, 0, 0, 0, 0, 0, 0, 0, 0, 0])
_uv = me_cylinder_003.uv_layers.new(name='UVMap')
_uv.uv.foreach_set('vector', [0.5, 1.0, 0.625, 1.0, 0.625, 1.0, 0.5, 1.0, 0.0, 1.0, 0.125, 1.0, 0.125, 1.0, 0.0, 1.0, 0.75, 1.0, 0.875, 1.0, 0.875, 1.0, 0.75, 1.0, 0.125, 1.0, 0.25, 1.0, 0.25, 1.0, 0.125, 1.0, 0.375, 1.0, 0.5, 1.0, 0.5, 1.0, 0.375, 1.0, 0.625, 1.0, 0.75, 1.0, 0.75, 1.0, 0.625, 1.0, 0.875, 1.0, 1.0, 1.0, 1.0, 1.0, 0.875, 1.0, 0.0, 1.0, 0.125, 1.0, 0.125, 1.0, 0.0, 1.0, 0.25, 1.0, 0.375, 1.0, 0.375, 1.0, 0.25, 1.0, 0.375, 1.0, 0.5, 1.0, 0.5, 1.0, 0.375, 1.0, 0.25, 1.0, 0.375, 1.0, 0.375, 1.0, 0.25, 1.0, 0.5, 1.0, 0.625, 1.0, 0.625, 1.0, 0.5, 1.0, 0.75, 1.0, 0.875, 1.0, 0.875, 1.0, 0.75, 1.0, 0.125, 1.0, 0.25, 1.0, 0.25, 1.0, 0.125, 1.0, 0.375, 1.0, 0.5, 1.0, 0.5, 1.0, 0.375, 1.0, 0.625, 1.0, 0.75, 1.0, 0.75, 1.0, 0.625, 1.0, 0.875, 1.0, 1.0, 1.0, 1.0, 1.0, 0.875, 1.0, 0.125, 1.0, 0.25, 1.0, 0.25, 1.0, 0.125, 1.0, 0.625, 1.0, 0.75, 1.0, 0.75, 1.0, 0.625, 1.0, 0.875, 1.0, 1.0, 1.0, 1.0, 1.0, 0.875, 1.0, 0.0, 1.0, 0.125, 1.0, 0.125, 1.0, 0.0, 1.0, 0.25, 1.0, 0.375, 1.0, 0.375, 1.0, 0.25, 1.0, 0.5, 1.0, 0.625, 1.0, 0.625, 1.0, 0.5, 1.0, 0.75, 1.0, 0.875, 1.0, 0.875, 1.0, 0.75, 1.0, 0.125, 1.0, 0.25, 1.0, 0.25, 1.0, 0.125, 1.0, 0.25, 1.0, 0.375, 1.0, 0.375, 1.0, 0.25, 1.0, 0.375, 1.0, 0.5, 1.0, 0.5, 1.0, 0.375, 1.0, 0.625, 1.0, 0.75, 1.0, 0.75, 1.0, 0.625, 1.0, 0.875, 1.0, 1.0, 1.0, 1.0, 1.0, 0.875, 1.0, 0.0, 1.0, 0.125, 1.0, 0.125, 1.0, 0.0, 1.0, 0.25, 1.0, 0.375, 1.0, 0.375, 1.0, 0.25, 1.0, 0.5, 1.0, 0.625, 1.0, 0.625, 1.0, 0.5, 1.0, 0.75, 1.0, 0.875, 1.0, 0.875, 1.0, 0.75, 1.0, 0.4197, 0.4197, 0.25, 0.49, 0.08029, 0.4197, 0.01, 0.25, 0.08029, 0.08029, 0.25, 0.01, 0.4197, 0.08029, 0.49, 0.25, 0.5, 1.0, 0.625, 1.0, 0.625, 1.0, 0.5, 1.0, 0.75, 1.0, 0.875, 1.0, 0.875, 1.0, 0.75, 1.0, 0.125, 1.0, 0.25, 1.0, 0.25, 1.0, 0.125, 1.0, 0.375, 1.0, 0.5, 1.0, 0.5, 1.0, 0.375, 1.0, 0.625, 1.0, 0.75, 1.0, 0.75, 1.0, 0.625, 1.0, 0.875, 1.0, 1.0, 1.0, 1.0, 1.0, 0.875, 1.0, 0.0, 1.0, 0.125, 1.0, 0.125, 1.0, 0.0, 1.0, 0.0, 1.0, 0.125, 1.0, 0.125, 1.0, 0.0, 1.0, 0.875, 1.0, 1.0, 1.0, 1.0, 1.0, 0.875, 1.0, 0.625, 1.0, 0.75, 1.0, 0.75, 1.0, 0.625, 1.0, 0.375, 1.0, 0.5, 1.0, 0.5, 1.0, 0.375, 1.0, 0.125, 1.0, 0.25, 1.0, 0.25, 1.0, 0.125, 1.0, 0.75, 1.0, 0.875, 1.0, 0.875, 1.0, 0.75, 1.0, 0.5, 1.0, 0.625, 1.0, 0.625, 1.0, 0.5, 1.0, 0.25, 1.0, 0.375, 1.0, 0.375, 1.0, 0.25, 1.0, 0.75, 1.0, 0.875, 1.0, 0.875, 1.0, 0.75, 1.0, 0.5, 1.0, 0.625, 1.0, 0.625, 1.0, 0.5, 1.0, 0.25, 1.0, 0.375, 1.0, 0.375, 1.0, 0.25, 1.0, 0.0, 1.0, 0.125, 1.0, 0.125, 1.0, 0.0, 1.0, 0.875, 1.0, 1.0, 1.0, 1.0, 1.0, 0.875, 1.0, 0.625, 1.0, 0.75, 1.0, 0.75, 1.0, 0.625, 1.0, 0.375, 1.0, 0.5, 1.0, 0.5, 1.0, 0.375, 1.0, 0.125, 1.0, 0.25, 1.0, 0.25, 1.0, 0.125, 1.0, 0.125, 1.0, 0.25, 1.0, 0.25, 1.0, 0.125, 1.0, 0.375, 1.0, 0.5, 1.0, 0.5, 1.0, 0.375, 1.0, 0.625, 1.0, 0.75, 1.0, 0.75, 1.0, 0.625, 1.0, 0.875, 1.0, 1.0, 1.0, 1.0, 1.0, 0.875, 1.0, 0.0, 1.0, 0.125, 1.0, 0.125, 1.0, 0.0, 1.0, 0.25, 1.0, 0.375, 1.0, 0.375, 1.0, 0.25, 1.0, 0.5, 1.0, 0.625, 1.0, 0.625, 1.0, 0.5, 1.0, 0.75, 1.0, 0.875, 1.0, 0.875, 1.0, 0.75, 1.0, 0.125, 1.0, 0.25, 1.0, 0.25, 1.0, 0.125, 1.0, 0.75, 1.0, 0.875, 1.0, 0.875, 1.0, 0.75, 1.0, 0.5, 1.0, 0.625, 1.0, 0.625, 1.0, 0.5, 1.0, 0.25, 1.0, 0.375, 1.0, 0.375, 1.0, 0.25, 1.0, 0.0, 1.0, 0.125, 1.0, 0.125, 1.0, 0.0, 1.0, 0.875, 1.0, 1.0, 1.0, 1.0, 1.0, 0.875, 1.0, 0.625, 1.0, 0.75, 1.0, 0.75, 1.0, 0.625, 1.0, 0.375, 1.0, 0.5, 1.0, 0.5, 1.0, 0.375, 1.0, 0.375, 1.0, 0.5, 1.0, 0.5, 1.0, 0.375, 1.0, 0.625, 1.0, 0.75, 1.0, 0.75, 1.0, 0.625, 1.0, 0.875, 1.0, 1.0, 1.0, 1.0, 1.0, 0.875, 1.0, 0.0, 1.0, 0.125, 1.0, 0.125, 1.0, 0.0, 1.0, 0.25, 1.0, 0.375, 1.0, 0.375, 1.0, 0.25, 1.0, 0.5, 1.0, 0.625, 1.0, 0.625, 1.0, 0.5, 1.0, 0.75, 1.0, 0.875, 1.0, 0.875, 1.0, 0.75, 1.0, 0.125, 1.0, 0.25, 1.0, 0.25, 1.0, 0.125, 1.0, 0.875, 1.0, 1.0, 1.0, 1.0, 1.0, 0.875, 1.0, 0.625, 1.0, 0.75, 1.0, 0.75, 1.0, 0.625, 1.0, 0.375, 1.0, 0.5, 1.0, 0.5, 1.0, 0.375, 1.0, 0.125, 1.0, 0.25, 1.0, 0.25, 1.0, 0.125, 1.0, 0.75, 1.0, 0.875, 1.0, 0.875, 1.0, 0.75, 1.0, 0.5, 1.0, 0.625, 1.0, 0.625, 1.0, 0.5, 1.0, 0.25, 1.0, 0.375, 1.0, 0.375, 1.0, 0.25, 1.0, 0.0, 1.0, 0.125, 1.0, 0.125, 1.0, 0.0, 1.0, 0.0, 1.0, 0.125, 1.0, 0.125, 1.0, 0.0, 1.0, 0.25, 1.0, 0.375, 1.0, 0.375, 1.0, 0.25, 1.0, 0.5, 1.0, 0.625, 1.0, 0.625, 1.0, 0.5, 1.0, 0.75, 1.0, 0.875, 1.0, 0.875, 1.0, 0.75, 1.0, 0.125, 1.0, 0.25, 1.0, 0.25, 1.0, 0.125, 1.0, 0.375, 1.0, 0.5, 1.0, 0.5, 1.0, 0.375, 1.0, 0.625, 1.0, 0.75, 1.0, 0.75, 1.0, 0.625, 1.0, 0.875, 1.0, 1.0, 1.0, 1.0, 1.0, 0.875, 1.0, 0.25, 1.0, 0.375, 1.0, 0.375, 1.0, 0.25, 1.0, 0.0, 1.0, 0.125, 1.0, 0.125, 1.0, 0.0, 1.0, 0.875, 1.0, 1.0, 1.0, 1.0, 1.0, 0.875, 1.0, 0.625, 1.0, 0.75, 1.0, 0.75, 1.0, 0.625, 1.0, 0.375, 1.0, 0.5, 1.0, 0.5, 1.0, 0.375, 1.0, 0.125, 1.0, 0.25, 1.0, 0.25, 1.0, 0.125, 1.0, 0.75, 1.0, 0.875, 1.0, 0.875, 1.0, 0.75, 1.0, 0.5, 1.0, 0.625, 1.0, 0.625, 1.0, 0.5, 1.0, 0.5, 1.0, 0.625, 1.0, 0.625, 1.0, 0.5, 1.0, 0.75, 1.0, 0.875, 1.0, 0.875, 1.0, 0.75, 1.0, 0.125, 1.0, 0.25, 1.0, 0.25, 1.0, 0.125, 1.0, 0.375, 1.0, 0.5, 1.0, 0.5, 1.0, 0.375, 1.0, 0.625, 1.0, 0.75, 1.0, 0.75, 1.0, 0.625, 1.0, 0.875, 1.0, 1.0, 1.0, 1.0, 1.0, 0.875, 1.0, 0.0, 1.0, 0.125, 1.0, 0.125, 1.0, 0.0, 1.0, 0.25, 1.0, 0.375, 1.0, 0.375, 1.0, 0.25, 1.0, 0.0, 1.0, 0.125, 1.0, 0.125, 1.0, 0.0, 1.0, 0.875, 1.0, 1.0, 1.0, 1.0, 1.0, 0.875, 1.0, 0.625, 1.0, 0.75, 1.0, 0.75, 1.0, 0.625, 1.0, 0.375, 1.0, 0.5, 1.0, 0.5, 1.0, 0.375, 1.0, 0.125, 1.0, 0.25, 1.0, 0.25, 1.0, 0.125, 1.0, 0.75, 1.0, 0.875, 1.0, 0.875, 1.0, 0.75, 1.0, 0.5, 1.0, 0.625, 1.0, 0.625, 1.0, 0.5, 1.0, 0.25, 1.0, 0.375, 1.0, 0.375, 1.0, 0.25, 1.0, 0.75, 1.0, 0.625, 1.0, 0.625, 1.0, 0.75, 1.0, 0.75, 1.0, 0.625, 1.0, 0.625, 1.0, 0.75, 1.0, 0.0, 1.0, 0.125, 1.0, 0.125, 1.0, 0.0, 1.0, 0.0, 1.0, 0.125, 1.0, 0.125, 1.0, 0.0, 1.0])
me_cylinder_003.materials.append(mat_material_008)
me_cylinder_003.materials.append(mat_material_007)
me_cylinder_003.update()
me_cylinder_002 = bpy.data.meshes.new('Cylinder.002')
me_cylinder_002.from_pydata([(7.046, 0.8767, -0.9857), (6.169, 1.24, -0.9857), (7.409, 0.0, -0.9857), (7.046, -0.8767, -0.9857), (6.169, -1.24, -0.9857), (5.293, -0.8767, -0.9857), (4.929, 0.0, -0.9857), (5.293, 0.8767, -0.9857), (7.065, 0.8958, 1.26), (6.169, 1.267, 1.26), (7.436, 0.0, 1.26), (7.065, -0.8958, 1.26), (6.169, -1.267, 1.26), (5.273, -0.8958, 1.26), (4.902, 0.0, 1.26), (5.273, 0.8958, 1.26), (7.1, 0.9305, 4.101), (6.169, 1.316, 4.101), (7.485, 0.0, 4.101), (7.1, -0.9305, 4.101), (6.169, -1.316, 4.101), (5.239, -0.9305, 4.101), (4.853, 0.0, 4.101), (5.239, 0.9305, 4.101), (7.084, 0.9151, 6.579), (6.169, 1.294, 6.579), (7.463, 0.0, 6.579), (7.084, -0.9151, 6.579), (6.169, -1.294, 6.579), (5.254, -0.9151, 6.579), (4.875, 0.0, 6.579), (5.254, 0.9151, 6.579), (5.462, -0.7071, 4.249), (5.169, 0.0, 4.249), (6.876, -0.7071, 4.249), (6.169, -1.0, 4.249), (6.876, 0.7071, 4.249), (7.169, 0.0, 4.249), (5.462, 0.7071, 4.249), (6.169, 1.0, 4.249), (5.169, 0.0, 3.946), (5.462, 0.7071, 3.946), (6.169, -1.0, 3.946), (5.462, -0.7071, 3.946), (7.169, 0.0, 3.946), (6.876, -0.7071, 3.946), (6.169, 1.0, 3.946), (6.876, 0.7071, 3.946), (5.462, 0.7071, 1.402), (5.462, -0.7071, 1.402), (6.876, -0.7071, 1.402), (6.876, 0.7071, 1.402), (5.169, 0.0, 1.402), (6.169, -1.0, 1.402), (7.169, 0.0, 1.402), (6.169, 1.0, 1.402), (6.169, -1.0, 1.111), (5.462, -0.7071, 1.111), (7.169, 0.0, 1.111), (6.876, -0.7071, 1.111), (6.169, 1.0, 1.111), (6.876, 0.7071, 1.111), (5.462, 0.7071, 1.111), (5.169, 0.0, 1.111), (5.462, -0.7071, -0.8232), (6.876, -0.7071, -0.8232), (6.876, 0.7071, -0.8232), (5.169, 0.0, -0.8232), (6.169, -1.0, -0.8232), (7.169, 0.0, -0.8232), (6.169, 1.0, -0.8232), (5.462, 0.7071, -0.8232), (5.462, -0.7071, 6.432), (6.876, -0.7071, 6.432), (6.876, 0.7071, 6.432), (6.169, 1.0, 6.432), (5.169, 0.0, 6.432), (6.169, -1.0, 6.432), (7.169, 0.0, 6.432), (5.462, 0.7071, 6.432), (7.912, -0.9764, 4.364), (8.346, 0.07173, 4.364), (9.619, -0.7085, 4.285), (9.715, -0.4747, 4.285), (4.791, 1.178, 1.332), (5.942, 1.655, 1.332), (5.069, 1.777, 1.233), (5.352, 1.895, 1.233)], [], [(57, 56, 12, 13), (41, 40, 22, 23), (59, 58, 10, 11), (61, 60, 9, 8), (60, 62, 15, 9), (63, 57, 13, 14), (56, 59, 11, 12), (58, 61, 8, 10), (62, 63, 14, 15), (76, 72, 29, 30), (43, 42, 20, 21), (45, 44, 18, 19), (47, 46, 17, 16), (46, 41, 23, 17), (40, 43, 21, 22), (42, 45, 19, 20), (44, 47, 16, 18), (24, 25, 31, 30, 29, 28, 27, 26), (77, 73, 27, 28), (78, 74, 24, 26), (79, 76, 30, 31), (72, 77, 28, 29), (73, 78, 26, 27), (74, 75, 25, 24), (75, 79, 31, 25), (17, 23, 38, 39), (16, 17, 39, 36), (19, 18, 37, 34), (21, 20, 35, 32), (23, 22, 33, 38), (18, 16, 36, 37), (20, 19, 34, 35), (22, 21, 32, 33), (54, 51, 47, 44), (53, 50, 45, 42), (52, 49, 43, 40), (55, 48, 41, 46), (51, 55, 46, 47), (50, 54, 44, 45), (49, 53, 42, 43), (48, 52, 40, 41), (15, 14, 52, 48), (13, 12, 53, 49), (11, 10, 54, 50), (8, 9, 55, 51), (9, 15, 48, 55), (14, 13, 49, 52), (12, 11, 50, 53), (10, 8, 51, 54), (71, 67, 63, 62), (69, 66, 61, 58), (68, 65, 59, 56), (67, 64, 57, 63), (70, 71, 62, 60), (66, 70, 60, 61), (65, 69, 58, 59), (64, 68, 56, 57), (5, 4, 68, 64), (3, 2, 69, 65), (0, 1, 70, 66), (1, 7, 71, 70), (6, 5, 64, 67), (4, 3, 65, 68), (2, 0, 66, 69), (7, 6, 67, 71), (39, 38, 79, 75), (36, 39, 75, 74), (34, 37, 78, 73), (32, 35, 77, 72), (38, 33, 76, 79), (37, 36, 74, 78), (35, 34, 73, 77), (33, 32, 72, 76), (37, 34, 80, 81), (81, 80, 82, 83), (55, 48, 84, 85), (85, 84, 86, 87)])
me_cylinder_002.polygons.foreach_set('material_index', [1, 1, 1, 1, 1, 1, 1, 1, 1, 1, 1, 1, 1, 1, 1, 1, 1, 1, 1, 1, 1, 1, 1, 1, 1, 1, 1, 1, 1, 1, 1, 1, 1, 0, 0, 0, 0, 0, 0, 0, 0, 1, 1, 1, 1, 1, 1, 1, 1, 0, 0, 0, 0, 0, 0, 0, 0, 1, 1, 1, 1, 1, 1, 1, 1, 0, 0, 0, 0, 0, 0, 0, 0, 0, 0, 0, 0])
_uv = me_cylinder_002.uv_layers.new(name='UVMap')
_uv.uv.foreach_set('vector', [0.375, 1.0, 0.5, 1.0, 0.5, 1.0, 0.375, 1.0, 0.125, 1.0, 0.25, 1.0, 0.25, 1.0, 0.125, 1.0, 0.625, 1.0, 0.75, 1.0, 0.75, 1.0, 0.625, 1.0, 0.875, 1.0, 1.0, 1.0, 1.0, 1.0, 0.875, 1.0, 0.0, 1.0, 0.125, 1.0, 0.125, 1.0, 0.0, 1.0, 0.25, 1.0, 0.375, 1.0, 0.375, 1.0, 0.25, 1.0, 0.5, 1.0, 0.625, 1.0, 0.625, 1.0, 0.5, 1.0, 0.75, 1.0, 0.875, 1.0, 0.875, 1.0, 0.75, 1.0, 0.125, 1.0, 0.25, 1.0, 0.25, 1.0, 0.125, 1.0, 0.25, 1.0, 0.375, 1.0, 0.375, 1.0, 0.25, 1.0, 0.375, 1.0, 0.5, 1.0, 0.5, 1.0, 0.375, 1.0, 0.625, 1.0, 0.75, 1.0, 0.75, 1.0, 0.625, 1.0, 0.875, 1.0, 1.0, 1.0, 1.0, 1.0, 0.875, 1.0, 0.0, 1.0, 0.125, 1.0, 0.125, 1.0, 0.0, 1.0, 0.25, 1.0, 0.375, 1.0, 0.375, 1.0, 0.25, 1.0, 0.5, 1.0, 0.625, 1.0, 0.625, 1.0, 0.5, 1.0, 0.75, 1.0, 0.875, 1.0, 0.875, 1.0, 0.75, 1.0, 0.4197, 0.4197, 0.25, 0.49, 0.08029, 0.4197, 0.01, 0.25, 0.08029, 0.08029, 0.25, 0.01, 0.4197, 0.08029, 0.49, 0.25, 0.5, 1.0, 0.625, 1.0, 0.625, 1.0, 0.5, 1.0, 0.75, 1.0, 0.875, 1.0, 0.875, 1.0, 0.75, 1.0, 0.125, 1.0, 0.25, 1.0, 0.25, 1.0, 0.125, 1.0, 0.375, 1.0, 0.5, 1.0, 0.5, 1.0, 0.375, 1.0, 0.625, 1.0, 0.75, 1.0, 0.75, 1.0, 0.625, 1.0, 0.875, 1.0, 1.0, 1.0, 1.0, 1.0, 0.875, 1.0, 0.0, 1.0, 0.125, 1.0, 0.125, 1.0, 0.0, 1.0, 0.0, 1.0, 0.125, 1.0, 0.125, 1.0, 0.0, 1.0, 0.875, 1.0, 1.0, 1.0, 1.0, 1.0, 0.875, 1.0, 0.625, 1.0, 0.75, 1.0, 0.75, 1.0, 0.625, 1.0, 0.375, 1.0, 0.5, 1.0, 0.5, 1.0, 0.375, 1.0, 0.125, 1.0, 0.25, 1.0, 0.25, 1.0, 0.125, 1.0, 0.75, 1.0, 0.875, 1.0, 0.875, 1.0, 0.75, 1.0, 0.5, 1.0, 0.625, 1.0, 0.625, 1.0, 0.5, 1.0, 0.25, 1.0, 0.375, 1.0, 0.375, 1.0, 0.25, 1.0, 0.75, 1.0, 0.875, 1.0, 0.875, 1.0, 0.75, 1.0, 0.5, 1.0, 0.625, 1.0, 0.625, 1.0, 0.5, 1.0, 0.25, 1.0, 0.375, 1.0, 0.375, 1.0, 0.25, 1.0, 0.0, 1.0, 0.125, 1.0, 0.125, 1.0, 0.0, 1.0, 0.875, 1.0, 1.0, 1.0, 1.0, 1.0, 0.875, 1.0, 0.625, 1.0, 0.75, 1.0, 0.75, 1.0, 0.625, 1.0, 0.375, 1.0, 0.5, 1.0, 0.5, 1.0, 0.375, 1.0, 0.125, 1.0, 0.25, 1.0, 0.25, 1.0, 0.125, 1.0, 0.125, 1.0, 0.25, 1.0, 0.25, 1.0, 0.125, 1.0, 0.375, 1.0, 0.5, 1.0, 0.5, 1.0, 0.375, 1.0, 0.625, 1.0, 0.75, 1.0, 0.75, 1.0, 0.625, 1.0, 0.875, 1.0, 1.0, 1.0, 1.0, 1.0, 0.875, 1.0, 0.0, 1.0, 0.125, 1.0, 0.125, 1.0, 0.0, 1.0, 0.25, 1.0, 0.375, 1.0, 0.375, 1.0, 0.25, 1.0, 0.5, 1.0, 0.625, 1.0, 0.625, 1.0, 0.5, 1.0, 0.75, 1.0, 0.875, 1.0, 0.875, 1.0, 0.75, 1.0, 0.125, 1.0, 0.25, 1.0, 0.25, 1.0, 0.125, 1.0, 0.75, 1.0, 0.875, 1.0, 0.875, 1.0, 0.75, 1.0, 0.5, 1.0, 0.625, 1.0, 0.625, 1.0, 0.5, 1.0, 0.25, 1.0, 0.375, 1.0, 0.375, 1.0, 0.25, 1.0, 0.0, 1.0, 0.125, 1.0, 0.125, 1.0, 0.0, 1.0, 0.875, 1.0, 1.0, 1.0, 1.0, 1.0, 0.875, 1.0, 0.625, 1.0, 0.75, 1.0, 0.75, 1.0, 0.625, 1.0, 0.375, 1.0, 0.5, 1.0, 0.5, 1.0, 0.375, 1.0, 0.375, 1.0, 0.5, 1.0, 0.5, 1.0, 0.375, 1.0, 0.625, 1.0, 0.75, 1.0, 0.75, 1.0, 0.625, 1.0, 0.875, 1.0, 1.0, 1.0, 1.0, 1.0, 0.875, 1.0, 0.0, 1.0, 0.125, 1.0, 0.125, 1.0, 0.0, 1.0, 0.25, 1.0, 0.375, 1.0, 0.375, 1.0, 0.25, 1.0, 0.5, 1.0, 0.625, 1.0, 0.625, 1.0, 0.5, 1.0, 0.75, 1.0, 0.875, 1.0, 0.875, 1.0, 0.75, 1.0, 0.125, 1.0, 0.25, 1.0, 0.25, 1.0, 0.125, 1.0, 0.0, 1.0, 0.125, 1.0, 0.125, 1.0, 0.0, 1.0, 0.875, 1.0, 1.0, 1.0, 1.0, 1.0, 0.875, 1.0, 0.625, 1.0, 0.75, 1.0, 0.75, 1.0, 0.625, 1.0, 0.375, 1.0, 0.5, 1.0, 0.5, 1.0, 0.375, 1.0, 0.125, 1.0, 0.25, 1.0, 0.25, 1.0, 0.125, 1.0, 0.75, 1.0, 0.875, 1.0, 0.875, 1.0, 0.75, 1.0, 0.5, 1.0, 0.625, 1.0, 0.625, 1.0, 0.5, 1.0, 0.25, 1.0, 0.375, 1.0, 0.375, 1.0, 0.25, 1.0, 0.75, 1.0, 0.625, 1.0, 0.625, 1.0, 0.75, 1.0, 0.75, 1.0, 0.625, 1.0, 0.625, 1.0, 0.75, 1.0, 0.0, 1.0, 0.125, 1.0, 0.125, 1.0, 0.0, 1.0, 0.0, 1.0, 0.125, 1.0, 0.125, 1.0, 0.0, 1.0])
me_cylinder_002.materials.append(mat_material_006)
me_cylinder_002.materials.append(mat_material_005)
me_cylinder_002.update()
me_cylinder_004 = bpy.data.meshes.new('Cylinder.004')
me_cylinder_004.from_pydata([(0.9701, 0.9701, 3.013), (-2.771e-09, 1.372, 3.013), (1.372, 0.0, 3.013), (0.9701, -0.9701, 3.013), (-2.771e-09, -1.372, 3.013), (-0.9701, -0.9701, 3.013), (-1.372, 0.0, 3.013), (-0.9701, 0.9701, 3.013), (0.8748, 0.8748, 5.228), (-1.767e-09, 1.237, 5.228), (1.237, 0.0, 5.228), (0.8748, -0.8748, 5.228), (-1.767e-09, -1.237, 5.228), (-0.8748, -0.8748, 5.228), (-1.237, 0.0, 5.228), (-0.8748, 0.8748, 5.228), (0.8767, 0.8767, 7.642), (-1.787e-09, 1.24, 7.642), (1.24, 0.0, 7.642), (0.8767, -0.8767, 7.642), (-1.787e-09, -1.24, 7.642), (-0.8767, -0.8767, 7.642), (-1.24, 0.0, 7.642), (-0.8767, 0.8767, 7.642), (0.8958, 0.8958, 9.888), (-1.989e-09, 1.267, 9.888), (1.267, 0.0, 9.888), (0.8958, -0.8958, 9.888), (-1.989e-09, -1.267, 9.888), (-0.8958, -0.8958, 9.888), (-1.267, 0.0, 9.888), (-0.8958, 0.8958, 9.888), (0.9305, 0.9305, 12.73), (-2.354e-09, 1.316, 12.73), (1.316, 0.0, 12.73), (0.9305, -0.9305, 12.73), (-2.354e-09, -1.316, 12.73), (-0.9305, -0.9305, 12.73), (-1.316, 0.0, 12.73), (-0.9305, 0.9305, 12.73), (0.9151, 0.9151, 15.21), (-2.191e-09, 1.294, 15.21), (1.294, 0.0, 15.21), (0.9151, -0.9151, 15.21), (-2.191e-09, -1.294, 15.21), (-0.9151, -0.9151, 15.21), (-1.294, 0.0, 15.21), (-0.9151, 0.9151, 15.21), (-0.7071, -0.7071, 12.88), (-1.0, 0.0, 12.88), (0.7071, -0.7071, 12.88), (0.0, -1.0, 12.88), (0.7071, 0.7071, 12.88), (1.0, 0.0, 12.88), (-0.7071, 0.7071, 12.88), (0.0, 1.0, 12.88), (-1.0, 0.0, 12.57), (-0.7071, 0.7071, 12.57), (0.0, -1.0, 12.57), (-0.7071, -0.7071, 12.57), (1.0, 0.0, 12.57), (0.7071, -0.7071, 12.57), (0.0, 1.0, 12.57), (0.7071, 0.7071, 12.57), (-0.7071, 0.7071, 10.03), (-0.7071, -0.7071, 10.03), (0.7071, -0.7071, 10.03), (0.7071, 0.7071, 10.03), (-1.0, 0.0, 10.03), (0.0, -1.0, 10.03), (1.0, 0.0, 10.03), (0.0, 1.0, 10.03), (0.0, -1.0, 9.739), (-0.7071, -0.7071, 9.739), (1.0, 0.0, 9.739), (0.7071, -0.7071, 9.739), (0.0, 1.0, 9.739), (0.7071, 0.7071, 9.739), (-0.7071, 0.7071, 9.739), (-1.0, 0.0, 9.739), (-0.7071, -0.7071, 7.804), (0.7071, -0.7071, 7.804), (0.7071, 0.7071, 7.804), (-1.0, 0.0, 7.804), (0.0, -1.0, 7.804), (1.0, 0.0, 7.804), (0.0, 1.0, 7.804), (-0.7071, 0.7071, 7.804), (-0.7071, 0.7071, 7.485), (0.0, 1.0, 7.485), (-0.7071, -0.7071, 7.485), (-1.0, 0.0, 7.485), (0.7071, -0.7071, 7.485), (0.0, -1.0, 7.485), (0.7071, 0.7071, 7.485), (1.0, 0.0, 7.485), (0.0, 1.0, 5.399), (-1.0, 0.0, 5.399), (0.0, -1.0, 5.399), (1.0, 0.0, 5.399), (-0.7071, 0.7071, 5.399), (-0.7071, -0.7071, 5.399), (0.7071, -0.7071, 5.399), (0.7071, 0.7071, 5.399), (0.7071, -0.7071, 5.079), (0.0, -1.0, 5.079), (0.7071, 0.7071, 5.079), (1.0, 0.0, 5.079), (-1.0, 0.0, 5.079), (-0.7071, 0.7071, 5.079), (-0.7071, -0.7071, 5.079), (0.0, 1.0, 5.079), (0.0, -1.0, 3.193), (1.0, 0.0, 3.193), (-0.7071, 0.7071, 3.193), (-0.7071, -0.7071, 3.193), (0.7071, -0.7071, 3.193), (0.7071, 0.7071, 3.193), (-1.0, 0.0, 3.193), (0.0, 1.0, 3.193), (-0.7071, -0.7071, 15.06), (0.7071, -0.7071, 15.06), (0.7071, 0.7071, 15.06), (0.0, 1.0, 15.06), (-1.0, 0.0, 15.06), (0.0, -1.0, 15.06), (1.0, 0.0, 15.06), (-0.7071, 0.7071, 15.06), (1.743, -0.9764, 12.99), (2.177, 0.07173, 12.99), (3.449, -0.7085, 12.91), (3.546, -0.4747, 12.91), (-1.378, 1.178, 9.959), (-0.2274, 1.655, 9.959), (-1.101, 1.777, 9.86), (-0.8169, 1.895, 9.86)], [], [(105, 104, 11, 12), (89, 88, 23, 17), (107, 106, 8, 10), (109, 108, 14, 15), (110, 105, 12, 13), (104, 107, 10, 11), (106, 111, 9, 8), (111, 109, 15, 9), (108, 110, 13, 14), (73, 72, 28, 29), (91, 90, 21, 22), (93, 92, 19, 20), (95, 94, 16, 18), (88, 91, 22, 23), (90, 93, 20, 21), (92, 95, 18, 19), (94, 89, 17, 16), (57, 56, 38, 39), (75, 74, 26, 27), (77, 76, 25, 24), (76, 78, 31, 25), (79, 73, 29, 30), (72, 75, 27, 28), (74, 77, 24, 26), (78, 79, 30, 31), (124, 120, 45, 46), (59, 58, 36, 37), (61, 60, 34, 35), (63, 62, 33, 32), (62, 57, 39, 33), (56, 59, 37, 38), (58, 61, 35, 36), (60, 63, 32, 34), (40, 41, 47, 46, 45, 44, 43, 42), (125, 121, 43, 44), (126, 122, 40, 42), (127, 124, 46, 47), (120, 125, 44, 45), (121, 126, 42, 43), (122, 123, 41, 40), (123, 127, 47, 41), (33, 39, 54, 55), (32, 33, 55, 52), (35, 34, 53, 50), (37, 36, 51, 48), (39, 38, 49, 54), (34, 32, 52, 53), (36, 35, 50, 51), (38, 37, 48, 49), (70, 67, 63, 60), (69, 66, 61, 58), (68, 65, 59, 56), (71, 64, 57, 62), (67, 71, 62, 63), (66, 70, 60, 61), (65, 69, 58, 59), (64, 68, 56, 57), (31, 30, 68, 64), (29, 28, 69, 65), (27, 26, 70, 66), (24, 25, 71, 67), (25, 31, 64, 71), (30, 29, 65, 68), (28, 27, 66, 69), (26, 24, 67, 70), (87, 83, 79, 78), (85, 82, 77, 74), (84, 81, 75, 72), (83, 80, 73, 79), (86, 87, 78, 76), (82, 86, 76, 77), (81, 85, 74, 75), (80, 84, 72, 73), (21, 20, 84, 80), (19, 18, 85, 81), (16, 17, 86, 82), (17, 23, 87, 86), (22, 21, 80, 83), (20, 19, 81, 84), (18, 16, 82, 85), (23, 22, 83, 87), (103, 96, 89, 94), (102, 99, 95, 92), (101, 98, 93, 90), (100, 97, 91, 88), (99, 103, 94, 95), (98, 102, 92, 93), (97, 101, 90, 91), (96, 100, 88, 89), (9, 15, 100, 96), (14, 13, 101, 97), (12, 11, 102, 98), (10, 8, 103, 99), (15, 14, 97, 100), (13, 12, 98, 101), (11, 10, 99, 102), (8, 9, 96, 103), (118, 115, 110, 108), (119, 114, 109, 111), (117, 119, 111, 106), (116, 113, 107, 104), (115, 112, 105, 110), (114, 118, 108, 109), (113, 117, 106, 107), (112, 116, 104, 105), (4, 3, 116, 112), (2, 0, 117, 113), (7, 6, 118, 114), (5, 4, 112, 115), (3, 2, 113, 116), (0, 1, 119, 117), (1, 7, 114, 119), (6, 5, 115, 118), (55, 54, 127, 123), (52, 55, 123, 122), (50, 53, 126, 121), (48, 51, 125, 120), (54, 49, 124, 127), (53, 52, 122, 126), (51, 50, 121, 125), (49, 48, 120, 124), (53, 50, 128, 129), (129, 128, 130, 131), (71, 64, 132, 133), (133, 132, 134, 135)])
me_cylinder_004.polygons.foreach_set('material_index', [1, 1, 1, 1, 1, 1, 1, 1, 1, 1, 1, 1, 1, 1, 1, 1, 1, 1, 1, 1, 1, 1, 1, 1, 1, 1, 1, 1, 1, 1, 1, 1, 1, 1, 1, 1, 1, 1, 1, 1, 1, 1, 1, 1, 1, 1, 1, 1, 1, 0, 0, 0, 0, 0, 0, 0, 0, 1, 1, 1, 1, 1, 1, 1, 1, 0, 0, 0, 0, 0, 0, 0, 0, 1, 1, 1, 1, 1, 1, 1, 1, 0, 0, 0, 0, 0, 0, 0, 0, 1, 1, 1, 1, 1, 1, 1, 1, 0, 0, 0, 0, 0, 0, 0, 0, 1, 1, 1, 1, 1, 1, 1, 1, 0, 0, 0, 0, 0, 0, 0, 0, 0, 0, 0, 0])
_uv = me_cylinder_004.uv_layers.new(name='UVMap')
_uv.uv.foreach_set('vector', [0.5, 1.0, 0.625, 1.0, 0.625, 1.0, 0.5, 1.0, 0.0, 1.0, 0.125, 1.0, 0.125, 1.0, 0.0, 1.0, 0.75, 1.0, 0.875, 1.0, 0.875, 1.0, 0.75, 1.0, 0.125, 1.0, 0.25, 1.0, 0.25, 1.0, 0.125, 1.0, 0.375, 1.0, 0.5, 1.0, 0.5, 1.0, 0.375, 1.0, 0.625, 1.0, 0.75, 1.0, 0.75, 1.0, 0.625, 1.0, 0.875, 1.0, 1.0, 1.0, 1.0, 1.0, 0.875, 1.0, 0.0, 1.0, 0.125, 1.0, 0.125, 1.0, 0.0, 1.0, 0.25, 1.0, 0.375, 1.0, 0.375, 1.0, 0.25, 1.0, 0.375, 1.0, 0.5, 1.0, 0.5, 1.0, 0.375, 1.0, 0.25, 1.0, 0.375, 1.0, 0.375, 1.0, 0.25, 1.0, 0.5, 1.0, 0.625, 1.0, 0.625, 1.0, 0.5, 1.0, 0.75, 1.0, 0.875, 1.0, 0.875, 1.0, 0.75, 1.0, 0.125, 1.0, 0.25, 1.0, 0.25, 1.0, 0.125, 1.0, 0.375, 1.0, 0.5, 1.0, 0.5, 1.0, 0.375, 1.0, 0.625, 1.0, 0.75, 1.0, 0.75, 1.0, 0.625, 1.0, 0.875, 1.0, 1.0, 1.0, 1.0, 1.0, 0.875, 1.0, 0.125, 1.0, 0.25, 1.0, 0.25, 1.0, 0.125, 1.0, 0.625, 1.0, 0.75, 1.0, 0.75, 1.0, 0.625, 1.0, 0.875, 1.0, 1.0, 1.0, 1.0, 1.0, 0.875, 1.0, 0.0, 1.0, 0.125, 1.0, 0.125, 1.0, 0.0, 1.0, 0.25, 1.0, 0.375, 1.0, 0.375, 1.0, 0.25, 1.0, 0.5, 1.0, 0.625, 1.0, 0.625, 1.0, 0.5, 1.0, 0.75, 1.0, 0.875, 1.0, 0.875, 1.0, 0.75, 1.0, 0.125, 1.0, 0.25, 1.0, 0.25, 1.0, 0.125, 1.0, 0.25, 1.0, 0.375, 1.0, 0.375, 1.0, 0.25, 1.0, 0.375, 1.0, 0.5, 1.0, 0.5, 1.0, 0.375, 1.0, 0.625, 1.0, 0.75, 1.0, 0.75, 1.0, 0.625, 1.0, 0.875, 1.0, 1.0, 1.0, 1.0, 1.0, 0.875, 1.0, 0.0, 1.0, 0.125, 1.0, 0.125, 1.0, 0.0, 1.0, 0.25, 1.0, 0.375, 1.0, 0.375, 1.0, 0.25, 1.0, 0.5, 1.0, 0.625, 1.0, 0.625, 1.0, 0.5, 1.0, 0.75, 1.0, 0.875, 1.0, 0.875, 1.0, 0.75, 1.0, 0.4197, 0.4197, 0.25, 0.49, 0.08029, 0.4197, 0.01, 0.25, 0.08029, 0.08029, 0.25, 0.01, 0.4197, 0.08029, 0.49, 0.25, 0.5, 1.0, 0.625, 1.0, 0.625, 1.0, 0.5, 1.0, 0.75, 1.0, 0.875, 1.0, 0.875, 1.0, 0.75, 1.0, 0.125, 1.0, 0.25, 1.0, 0.25, 1.0, 0.125, 1.0, 0.375, 1.0, 0.5, 1.0, 0.5, 1.0, 0.375, 1.0, 0.625, 1.0, 0.75, 1.0, 0.75, 1.0, 0.625, 1.0, 0.875, 1.0, 1.0, 1.0, 1.0, 1.0, 0.875, 1.0, 0.0, 1.0, 0.125, 1.0, 0.125, 1.0, 0.0, 1.0, 0.0, 1.0, 0.125, 1.0, 0.125, 1.0, 0.0, 1.0, 0.875, 1.0, 1.0, 1.0, 1.0, 1.0, 0.875, 1.0, 0.625, 1.0, 0.75, 1.0, 0.75, 1.0, 0.625, 1.0, 0.375, 1.0, 0.5, 1.0, 0.5, 1.0, 0.375, 1.0, 0.125, 1.0, 0.25, 1.0, 0.25, 1.0, 0.125, 1.0, 0.75, 1.0, 0.875, 1.0, 0.875, 1.0, 0.75, 1.0, 0.5, 1.0, 0.625, 1.0, 0.625, 1.0, 0.5, 1.0, 0.25, 1.0, 0.375, 1.0, 0.375, 1.0, 0.25, 1.0, 0.75, 1.0, 0.875, 1.0, 0.875, 1.0, 0.75, 1.0, 0.5, 1.0, 0.625, 1.0, 0.625, 1.0, 0.5, 1.0, 0.25, 1.0, 0.375, 1.0, 0.375, 1.0, 0.25, 1.0, 0.0, 1.0, 0.125, 1.0, 0.125, 1.0, 0.0, 1.0, 0.875, 1.0, 1.0, 1.0, 1.0, 1.0, 0.875, 1.0, 0.625, 1.0, 0.75, 1.0, 0.75, 1.0, 0.625, 1.0, 0.375, 1.0, 0.5, 1.0, 0.5, 1.0, 0.375, 1.0, 0.125, 1.0, 0.25, 1.0, 0.25, 1.0, 0.125, 1.0, 0.125, 1.0, 0.25, 1.0, 0.25, 1.0, 0.125, 1.0, 0.375, 1.0, 0.5, 1.0, 0.5, 1.0, 0.375, 1.0, 0.625, 1.0, 0.75, 1.0, 0.75, 1.0, 0.625, 1.0, 0.875, 1.0, 1.0, 1.0, 1.0, 1.0, 0.875, 1.0, 0.0, 1.0, 0.125, 1.0, 0.125, 1.0, 0.0, 1.0, 0.25, 1.0, 0.375, 1.0, 0.375, 1.0, 0.25, 1.0, 0.5, 1.0, 0.625, 1.0, 0.625, 1.0, 0.5, 1.0, 0.75, 1.0, 0.875, 1.0, 0.875, 1.0, 0.75, 1.0, 0.125, 1.0, 0.25, 1.0, 0.25, 1.0, 0.125, 1.0, 0.75, 1.0, 0.875, 1.0, 0.875, 1.0, 0.75, 1.0, 0.5, 1.0, 0.625, 1.0, 0.625, 1.0, 0.5, 1.0, 0.25, 1.0, 0.375, 1.0, 0.375, 1.0, 0.25, 1.0, 0.0, 1.0, 0.125, 1.0, 0.125, 1.0, 0.0, 1.0, 0.875, 1.0, 1.0, 1.0, 1.0, 1.0, 0.875, 1.0, 0.625, 1.0, 0.75, 1.0, 0.75, 1.0, 0.625, 1.0, 0.375, 1.0, 0.5, 1.0, 0.5, 1.0, 0.375, 1.0, 0.375, 1.0, 0.5, 1.0, 0.5, 1.0, 0.375, 1.0, 0.625, 1.0, 0.75, 1.0, 0.75, 1.0, 0.625, 1.0, 0.875, 1.0, 1.0, 1.0, 1.0, 1.0, 0.875, 1.0, 0.0, 1.0, 0.125, 1.0, 0.125, 1.0, 0.0, 1.0, 0.25, 1.0, 0.375, 1.0, 0.375, 1.0, 0.25, 1.0, 0.5, 1.0, 0.625, 1.0, 0.625, 1.0, 0.5, 1.0, 0.75, 1.0, 0.875, 1.0, 0.875, 1.0, 0.75, 1.0, 0.125, 1.0, 0.25, 1.0, 0.25, 1.0, 0.125, 1.0, 0.875, 1.0, 1.0, 1.0, 1.0, 1.0, 0.875, 1.0, 0.625, 1.0, 0.75, 1.0, 0.75, 1.0, 0.625, 1.0, 0.375, 1.0, 0.5, 1.0, 0.5, 1.0, 0.375, 1.0, 0.125, 1.0, 0.25, 1.0, 0.25, 1.0, 0.125, 1.0, 0.75, 1.0, 0.875, 1.0, 0.875, 1.0, 0.75, 1.0, 0.5, 1.0, 0.625, 1.0, 0.625, 1.0, 0.5, 1.0, 0.25, 1.0, 0.375, 1.0, 0.375, 1.0, 0.25, 1.0, 0.0, 1.0, 0.125, 1.0, 0.125, 1.0, 0.0, 1.0, 0.0, 1.0, 0.125, 1.0, 0.125, 1.0, 0.0, 1.0, 0.25, 1.0, 0.375, 1.0, 0.375, 1.0, 0.25, 1.0, 0.5, 1.0, 0.625, 1.0, 0.625, 1.0, 0.5, 1.0, 0.75, 1.0, 0.875, 1.0, 0.875, 1.0, 0.75, 1.0, 0.125, 1.0, 0.25, 1.0, 0.25, 1.0, 0.125, 1.0, 0.375, 1.0, 0.5, 1.0, 0.5, 1.0, 0.375, 1.0, 0.625, 1.0, 0.75, 1.0, 0.75, 1.0, 0.625, 1.0, 0.875, 1.0, 1.0, 1.0, 1.0, 1.0, 0.875, 1.0, 0.25, 1.0, 0.375, 1.0, 0.375, 1.0, 0.25, 1.0, 0.0, 1.0, 0.125, 1.0, 0.125, 1.0, 0.0, 1.0, 0.875, 1.0, 1.0, 1.0, 1.0, 1.0, 0.875, 1.0, 0.625, 1.0, 0.75, 1.0, 0.75, 1.0, 0.625, 1.0, 0.375, 1.0, 0.5, 1.0, 0.5, 1.0, 0.375, 1.0, 0.125, 1.0, 0.25, 1.0, 0.25, 1.0, 0.125, 1.0, 0.75, 1.0, 0.875, 1.0, 0.875, 1.0, 0.75, 1.0, 0.5, 1.0, 0.625, 1.0, 0.625, 1.0, 0.5, 1.0, 0.5, 1.0, 0.625, 1.0, 0.625, 1.0, 0.5, 1.0, 0.75, 1.0, 0.875, 1.0, 0.875, 1.0, 0.75, 1.0, 0.125, 1.0, 0.25, 1.0, 0.25, 1.0, 0.125, 1.0, 0.375, 1.0, 0.5, 1.0, 0.5, 1.0, 0.375, 1.0, 0.625, 1.0, 0.75, 1.0, 0.75, 1.0, 0.625, 1.0, 0.875, 1.0, 1.0, 1.0, 1.0, 1.0, 0.875, 1.0, 0.0, 1.0, 0.125, 1.0, 0.125, 1.0, 0.0, 1.0, 0.25, 1.0, 0.375, 1.0, 0.375, 1.0, 0.25, 1.0, 0.0, 1.0, 0.125, 1.0, 0.125, 1.0, 0.0, 1.0, 0.875, 1.0, 1.0, 1.0, 1.0, 1.0, 0.875, 1.0, 0.625, 1.0, 0.75, 1.0, 0.75, 1.0, 0.625, 1.0, 0.375, 1.0, 0.5, 1.0, 0.5, 1.0, 0.375, 1.0, 0.125, 1.0, 0.25, 1.0, 0.25, 1.0, 0.125, 1.0, 0.75, 1.0, 0.875, 1.0, 0.875, 1.0, 0.75, 1.0, 0.5, 1.0, 0.625, 1.0, 0.625, 1.0, 0.5, 1.0, 0.25, 1.0, 0.375, 1.0, 0.375, 1.0, 0.25, 1.0, 0.75, 1.0, 0.625, 1.0, 0.625, 1.0, 0.75, 1.0, 0.75, 1.0, 0.625, 1.0, 0.625, 1.0, 0.75, 1.0, 0.0, 1.0, 0.125, 1.0, 0.125, 1.0, 0.0, 1.0, 0.0, 1.0, 0.125, 1.0, 0.125, 1.0, 0.0, 1.0])
me_cylinder_004.materials.append(mat_material_009)
me_cylinder_004.materials.append(mat_material_010)
me_cylinder_004.update()
me_cylinder_005 = bpy.data.meshes.new('Cylinder.005')
me_cylinder_005.from_pydata([(0.9305, 0.9305, 12.7), (-2.354e-09, 1.316, 12.7), (1.316, 0.0, 12.7), (0.9305, -0.9305, 12.7), (-2.354e-09, -1.316, 12.7), (-0.9305, -0.9305, 12.7), (-1.316, 0.0, 12.7), (-0.9305, 0.9305, 12.7), (0.9151, 0.9151, 15.18), (-2.191e-09, 1.294, 15.18), (1.294, 0.0, 15.18), (0.9151, -0.9151, 15.18), (-2.191e-09, -1.294, 15.18), (-0.9151, -0.9151, 15.18), (-1.294, 0.0, 15.18), (-0.9151, 0.9151, 15.18), (-0.7071, -0.7071, 12.85), (-1.0, 0.0, 12.85), (0.7071, -0.7071, 12.85), (0.0, -1.0, 12.85), (0.7071, 0.7071, 12.85), (1.0, 0.0, 12.85), (-0.7071, 0.7071, 12.85), (0.0, 1.0, 12.85), (-0.7071, -0.7071, 15.03), (0.7071, -0.7071, 15.03), (0.7071, 0.7071, 15.03), (0.0, 1.0, 15.03), (-1.0, 0.0, 15.03), (0.0, -1.0, 15.03), (1.0, 0.0, 15.03), (-0.7071, 0.7071, 15.03), (1.743, -0.9764, 12.96), (2.177, 0.07173, 12.96), (3.449, -0.7085, 12.88), (3.546, -0.4747, 12.88)], [], [(28, 24, 13, 14), (8, 9, 15, 14, 13, 12, 11, 10), (29, 25, 11, 12), (30, 26, 8, 10), (31, 28, 14, 15), (24, 29, 12, 13), (25, 30, 10, 11), (26, 27, 9, 8), (27, 31, 15, 9), (1, 7, 22, 23), (0, 1, 23, 20), (3, 2, 21, 18), (5, 4, 19, 16), (7, 6, 17, 22), (2, 0, 20, 21), (4, 3, 18, 19), (6, 5, 16, 17), (23, 22, 31, 27), (20, 23, 27, 26), (18, 21, 30, 25), (16, 19, 29, 24), (22, 17, 28, 31), (21, 20, 26, 30), (19, 18, 25, 29), (17, 16, 24, 28), (21, 18, 32, 33), (33, 32, 34, 35)])
me_cylinder_005.polygons.foreach_set('material_index', [1, 1, 1, 1, 1, 1, 1, 1, 1, 1, 1, 1, 1, 1, 1, 1, 1, 0, 0, 0, 0, 0, 0, 0, 0, 0, 0])
_uv = me_cylinder_005.uv_layers.new(name='UVMap')
_uv.uv.foreach_set('vector', [0.25, 1.0, 0.375, 1.0, 0.375, 1.0, 0.25, 1.0, 0.4197, 0.4197, 0.25, 0.49, 0.08029, 0.4197, 0.01, 0.25, 0.08029, 0.08029, 0.25, 0.01, 0.4197, 0.08029, 0.49, 0.25, 0.5, 1.0, 0.625, 1.0, 0.625, 1.0, 0.5, 1.0, 0.75, 1.0, 0.875, 1.0, 0.875, 1.0, 0.75, 1.0, 0.125, 1.0, 0.25, 1.0, 0.25, 1.0, 0.125, 1.0, 0.375, 1.0, 0.5, 1.0, 0.5, 1.0, 0.375, 1.0, 0.625, 1.0, 0.75, 1.0, 0.75, 1.0, 0.625, 1.0, 0.875, 1.0, 1.0, 1.0, 1.0, 1.0, 0.875, 1.0, 0.0, 1.0, 0.125, 1.0, 0.125, 1.0, 0.0, 1.0, 0.0, 1.0, 0.125, 1.0, 0.125, 1.0, 0.0, 1.0, 0.875, 1.0, 1.0, 1.0, 1.0, 1.0, 0.875, 1.0, 0.625, 1.0, 0.75, 1.0, 0.75, 1.0, 0.625, 1.0, 0.375, 1.0, 0.5, 1.0, 0.5, 1.0, 0.375, 1.0, 0.125, 1.0, 0.25, 1.0, 0.25, 1.0, 0.125, 1.0, 0.75, 1.0, 0.875, 1.0, 0.875, 1.0, 0.75, 1.0, 0.5, 1.0, 0.625, 1.0, 0.625, 1.0, 0.5, 1.0, 0.25, 1.0, 0.375, 1.0, 0.375, 1.0, 0.25, 1.0, 0.0, 1.0, 0.125, 1.0, 0.125, 1.0, 0.0, 1.0, 0.875, 1.0, 1.0, 1.0, 1.0, 1.0, 0.875, 1.0, 0.625, 1.0, 0.75, 1.0, 0.75, 1.0, 0.625, 1.0, 0.375, 1.0, 0.5, 1.0, 0.5, 1.0, 0.375, 1.0, 0.125, 1.0, 0.25, 1.0, 0.25, 1.0, 0.125, 1.0, 0.75, 1.0, 0.875, 1.0, 0.875, 1.0, 0.75, 1.0, 0.5, 1.0, 0.625, 1.0, 0.625, 1.0, 0.5, 1.0, 0.25, 1.0, 0.375, 1.0, 0.375, 1.0, 0.25, 1.0, 0.75, 1.0, 0.625, 1.0, 0.625, 1.0, 0.75, 1.0, 0.75, 1.0, 0.625, 1.0, 0.625, 1.0, 0.75, 1.0])
me_cylinder_005.materials.append(mat_material_012)
me_cylinder_005.materials.append(mat_material_011)
me_cylinder_005.update()
me_cylinder_006 = bpy.data.meshes.new('Cylinder.006')
me_cylinder_006.from_pydata([(0.8748, 0.8748, 5.228), (-1.767e-09, 1.237, 5.228), (1.237, 0.0, 5.228), (0.8748, -0.8748, 5.228), (-1.767e-09, -1.237, 5.228), (-0.8748, -0.8748, 5.228), (-1.237, 0.0, 5.228), (-0.8748, 0.8748, 5.228), (0.8767, 0.8767, 7.642), (-1.787e-09, 1.24, 7.642), (1.24, 0.0, 7.642), (0.8767, -0.8767, 7.642), (-1.787e-09, -1.24, 7.642), (-0.8767, -0.8767, 7.642), (-1.24, 0.0, 7.642), (-0.8767, 0.8767, 7.642), (0.8958, 0.8958, 9.888), (-1.989e-09, 1.267, 9.888), (1.267, 0.0, 9.888), (0.8958, -0.8958, 9.888), (-1.989e-09, -1.267, 9.888), (-0.8958, -0.8958, 9.888), (-1.267, 0.0, 9.888), (-0.8958, 0.8958, 9.888), (0.9305, 0.9305, 12.73), (-2.354e-09, 1.316, 12.73), (1.316, 0.0, 12.73), (0.9305, -0.9305, 12.73), (-2.354e-09, -1.316, 12.73), (-0.9305, -0.9305, 12.73), (-1.316, 0.0, 12.73), (-0.9305, 0.9305, 12.73), (0.9151, 0.9151, 15.21), (-2.191e-09, 1.294, 15.21), (1.294, 0.0, 15.21), (0.9151, -0.9151, 15.21), (-2.191e-09, -1.294, 15.21), (-0.9151, -0.9151, 15.21), (-1.294, 0.0, 15.21), (-0.9151, 0.9151, 15.21), (-0.7071, -0.7071, 12.88), (-1.0, 0.0, 12.88), (0.7071, -0.7071, 12.88), (0.0, -1.0, 12.88), (0.7071, 0.7071, 12.88), (1.0, 0.0, 12.88), (-0.7071, 0.7071, 12.88), (0.0, 1.0, 12.88), (-1.0, 0.0, 12.57), (-0.7071, 0.7071, 12.57), (0.0, -1.0, 12.57), (-0.7071, -0.7071, 12.57), (1.0, 0.0, 12.57), (0.7071, -0.7071, 12.57), (0.0, 1.0, 12.57), (0.7071, 0.7071, 12.57), (-0.7071, 0.7071, 10.03), (-0.7071, -0.7071, 10.03), (0.7071, -0.7071, 10.03), (0.7071, 0.7071, 10.03), (-1.0, 0.0, 10.03), (0.0, -1.0, 10.03), (1.0, 0.0, 10.03), (0.0, 1.0, 10.03), (0.0, -1.0, 9.739), (-0.7071, -0.7071, 9.739), (1.0, 0.0, 9.739), (0.7071, -0.7071, 9.739), (0.0, 1.0, 9.739), (0.7071, 0.7071, 9.739), (-0.7071, 0.7071, 9.739), (-1.0, 0.0, 9.739), (-0.7071, -0.7071, 7.804), (0.7071, -0.7071, 7.804), (0.7071, 0.7071, 7.804), (-1.0, 0.0, 7.804), (0.0, -1.0, 7.804), (1.0, 0.0, 7.804), (0.0, 1.0, 7.804), (-0.7071, 0.7071, 7.804), (-0.7071, 0.7071, 7.485), (0.0, 1.0, 7.485), (-0.7071, -0.7071, 7.485), (-1.0, 0.0, 7.485), (0.7071, -0.7071, 7.485), (0.0, -1.0, 7.485), (0.7071, 0.7071, 7.485), (1.0, 0.0, 7.485), (0.0, 1.0, 5.399), (-1.0, 0.0, 5.399), (0.0, -1.0, 5.399), (1.0, 0.0, 5.399), (-0.7071, 0.7071, 5.399), (-0.7071, -0.7071, 5.399), (0.7071, -0.7071, 5.399), (0.7071, 0.7071, 5.399), (-0.7071, -0.7071, 15.06), (0.7071, -0.7071, 15.06), (0.7071, 0.7071, 15.06), (0.0, 1.0, 15.06), (-1.0, 0.0, 15.06), (0.0, -1.0, 15.06), (1.0, 0.0, 15.06), (-0.7071, 0.7071, 15.06), (1.743, -0.9764, 12.99), (2.177, 0.07173, 12.99), (3.449, -0.7085, 12.91), (3.546, -0.4747, 12.91), (-1.378, 1.178, 9.959), (-0.2274, 1.655, 9.959), (-1.101, 1.777, 9.86), (-0.8169, 1.895, 9.86)], [], [(81, 80, 15, 9), (65, 64, 20, 21), (83, 82, 13, 14), (85, 84, 11, 12), (87, 86, 8, 10), (80, 83, 14, 15), (82, 85, 12, 13), (84, 87, 10, 11), (86, 81, 9, 8), (49, 48, 30, 31), (67, 66, 18, 19), (69, 68, 17, 16), (68, 70, 23, 17), (71, 65, 21, 22), (64, 67, 19, 20), (66, 69, 16, 18), (70, 71, 22, 23), (100, 96, 37, 38), (51, 50, 28, 29), (53, 52, 26, 27), (55, 54, 25, 24), (54, 49, 31, 25), (48, 51, 29, 30), (50, 53, 27, 28), (52, 55, 24, 26), (32, 33, 39, 38, 37, 36, 35, 34), (101, 97, 35, 36), (102, 98, 32, 34), (103, 100, 38, 39), (96, 101, 36, 37), (97, 102, 34, 35), (98, 99, 33, 32), (99, 103, 39, 33), (25, 31, 46, 47), (24, 25, 47, 44), (27, 26, 45, 42), (29, 28, 43, 40), (31, 30, 41, 46), (26, 24, 44, 45), (28, 27, 42, 43), (30, 29, 40, 41), (62, 59, 55, 52), (61, 58, 53, 50), (60, 57, 51, 48), (63, 56, 49, 54), (59, 63, 54, 55), (58, 62, 52, 53), (57, 61, 50, 51), (56, 60, 48, 49), (23, 22, 60, 56), (21, 20, 61, 57), (19, 18, 62, 58), (16, 17, 63, 59), (17, 23, 56, 63), (22, 21, 57, 60), (20, 19, 58, 61), (18, 16, 59, 62), (79, 75, 71, 70), (77, 74, 69, 66), (76, 73, 67, 64), (75, 72, 65, 71), (78, 79, 70, 68), (74, 78, 68, 69), (73, 77, 66, 67), (72, 76, 64, 65), (13, 12, 76, 72), (11, 10, 77, 73), (8, 9, 78, 74), (9, 15, 79, 78), (14, 13, 72, 75), (12, 11, 73, 76), (10, 8, 74, 77), (15, 14, 75, 79), (95, 88, 81, 86), (94, 91, 87, 84), (93, 90, 85, 82), (92, 89, 83, 80), (91, 95, 86, 87), (90, 94, 84, 85), (89, 93, 82, 83), (88, 92, 80, 81), (1, 7, 92, 88), (6, 5, 93, 89), (4, 3, 94, 90), (2, 0, 95, 91), (7, 6, 89, 92), (5, 4, 90, 93), (3, 2, 91, 94), (0, 1, 88, 95), (47, 46, 103, 99), (44, 47, 99, 98), (42, 45, 102, 97), (40, 43, 101, 96), (46, 41, 100, 103), (45, 44, 98, 102), (43, 42, 97, 101), (41, 40, 96, 100), (45, 42, 104, 105), (105, 104, 106, 107), (63, 56, 108, 109), (109, 108, 110, 111)])
me_cylinder_006.polygons.foreach_set('material_index', [1, 1, 1, 1, 1, 1, 1, 1, 1, 1, 1, 1, 1, 1, 1, 1, 1, 1, 1, 1, 1, 1, 1, 1, 1, 1, 1, 1, 1, 1, 1, 1, 1, 1, 1, 1, 1, 1, 1, 1, 1, 0, 0, 0, 0, 0, 0, 0, 0, 1, 1, 1, 1, 1, 1, 1, 1, 0, 0, 0, 0, 0, 0, 0, 0, 1, 1, 1, 1, 1, 1, 1, 1, 0, 0, 0, 0, 0, 0, 0, 0, 1, 1, 1, 1, 1, 1, 1, 1, 0, 0, 0, 0, 0, 0, 0, 0, 0, 0, 0, 0])
_uv = me_cylinder_006.uv_layers.new(name='UVMap')
_uv.uv.foreach_set('vector', [0.0, 1.0, 0.125, 1.0, 0.125, 1.0, 0.0, 1.0, 0.375, 1.0, 0.5, 1.0, 0.5, 1.0, 0.375, 1.0, 0.25, 1.0, 0.375, 1.0, 0.375, 1.0, 0.25, 1.0, 0.5, 1.0, 0.625, 1.0, 0.625, 1.0, 0.5, 1.0, 0.75, 1.0, 0.875, 1.0, 0.875, 1.0, 0.75, 1.0, 0.125, 1.0, 0.25, 1.0, 0.25, 1.0, 0.125, 1.0, 0.375, 1.0, 0.5, 1.0, 0.5, 1.0, 0.375, 1.0, 0.625, 1.0, 0.75, 1.0, 0.75, 1.0, 0.625, 1.0, 0.875, 1.0, 1.0, 1.0, 1.0, 1.0, 0.875, 1.0, 0.125, 1.0, 0.25, 1.0, 0.25, 1.0, 0.125, 1.0, 0.625, 1.0, 0.75, 1.0, 0.75, 1.0, 0.625, 1.0, 0.875, 1.0, 1.0, 1.0, 1.0, 1.0, 0.875, 1.0, 0.0, 1.0, 0.125, 1.0, 0.125, 1.0, 0.0, 1.0, 0.25, 1.0, 0.375, 1.0, 0.375, 1.0, 0.25, 1.0, 0.5, 1.0, 0.625, 1.0, 0.625, 1.0, 0.5, 1.0, 0.75, 1.0, 0.875, 1.0, 0.875, 1.0, 0.75, 1.0, 0.125, 1.0, 0.25, 1.0, 0.25, 1.0, 0.125, 1.0, 0.25, 1.0, 0.375, 1.0, 0.375, 1.0, 0.25, 1.0, 0.375, 1.0, 0.5, 1.0, 0.5, 1.0, 0.375, 1.0, 0.625, 1.0, 0.75, 1.0, 0.75, 1.0, 0.625, 1.0, 0.875, 1.0, 1.0, 1.0, 1.0, 1.0, 0.875, 1.0, 0.0, 1.0, 0.125, 1.0, 0.125, 1.0, 0.0, 1.0, 0.25, 1.0, 0.375, 1.0, 0.375, 1.0, 0.25, 1.0, 0.5, 1.0, 0.625, 1.0, 0.625, 1.0, 0.5, 1.0, 0.75, 1.0, 0.875, 1.0, 0.875, 1.0, 0.75, 1.0, 0.4197, 0.4197, 0.25, 0.49, 0.08029, 0.4197, 0.01, 0.25, 0.08029, 0.08029, 0.25, 0.01, 0.4197, 0.08029, 0.49, 0.25, 0.5, 1.0, 0.625, 1.0, 0.625, 1.0, 0.5, 1.0, 0.75, 1.0, 0.875, 1.0, 0.875, 1.0, 0.75, 1.0, 0.125, 1.0, 0.25, 1.0, 0.25, 1.0, 0.125, 1.0, 0.375, 1.0, 0.5, 1.0, 0.5, 1.0, 0.375, 1.0, 0.625, 1.0, 0.75, 1.0, 0.75, 1.0, 0.625, 1.0, 0.875, 1.0, 1.0, 1.0, 1.0, 1.0, 0.875, 1.0, 0.0, 1.0, 0.125, 1.0, 0.125, 1.0, 0.0, 1.0, 0.0, 1.0, 0.125, 1.0, 0.125, 1.0, 0.0, 1.0, 0.875, 1.0, 1.0, 1.0, 1.0, 1.0, 0.875, 1.0, 0.625, 1.0, 0.75, 1.0, 0.75, 1.0, 0.625, 1.0, 0.375, 1.0, 0.5, 1.0, 0.5, 1.0, 0.375, 1.0, 0.125, 1.0, 0.25, 1.0, 0.25, 1.0, 0.125, 1.0, 0.75, 1.0, 0.875, 1.0, 0.875, 1.0, 0.75, 1.0, 0.5, 1.0, 0.625, 1.0, 0.625, 1.0, 0.5, 1.0, 0.25, 1.0, 0.375, 1.0, 0.375, 1.0, 0.25, 1.0, 0.75, 1.0, 0.875, 1.0, 0.875, 1.0, 0.75, 1.0, 0.5, 1.0, 0.625, 1.0, 0.625, 1.0, 0.5, 1.0, 0.25, 1.0, 0.375, 1.0, 0.375, 1.0, 0.25, 1.0, 0.0, 1.0, 0.125, 1.0, 0.125, 1.0, 0.0, 1.0, 0.875, 1.0, 1.0, 1.0, 1.0, 1.0, 0.875, 1.0, 0.625, 1.0, 0.75, 1.0, 0.75, 1.0, 0.625, 1.0, 0.375, 1.0, 0.5, 1.0, 0.5, 1.0, 0.375, 1.0, 0.125, 1.0, 0.25, 1.0, 0.25, 1.0, 0.125, 1.0, 0.125, 1.0, 0.25, 1.0, 0.25, 1.0, 0.125, 1.0, 0.375, 1.0, 0.5, 1.0, 0.5, 1.0, 0.375, 1.0, 0.625, 1.0, 0.75, 1.0, 0.75, 1.0, 0.625, 1.0, 0.875, 1.0, 1.0, 1.0, 1.0, 1.0, 0.875, 1.0, 0.0, 1.0, 0.125, 1.0, 0.125, 1.0, 0.0, 1.0, 0.25, 1.0, 0.375, 1.0, 0.375, 1.0, 0.25, 1.0, 0.5, 1.0, 0.625, 1.0, 0.625, 1.0, 0.5, 1.0, 0.75, 1.0, 0.875, 1.0, 0.875, 1.0, 0.75, 1.0, 0.125, 1.0, 0.25, 1.0, 0.25, 1.0, 0.125, 1.0, 0.75, 1.0, 0.875, 1.0, 0.875, 1.0, 0.75, 1.0, 0.5, 1.0, 0.625, 1.0, 0.625, 1.0, 0.5, 1.0, 0.25, 1.0, 0.375, 1.0, 0.375, 1.0, 0.25, 1.0, 0.0, 1.0, 0.125, 1.0, 0.125, 1.0, 0.0, 1.0, 0.875, 1.0, 1.0, 1.0, 1.0, 1.0, 0.875, 1.0, 0.625, 1.0, 0.75, 1.0, 0.75, 1.0, 0.625, 1.0, 0.375, 1.0, 0.5, 1.0, 0.5, 1.0, 0.375, 1.0, 0.375, 1.0, 0.5, 1.0, 0.5, 1.0, 0.375, 1.0, 0.625, 1.0, 0.75, 1.0, 0.75, 1.0, 0.625, 1.0, 0.875, 1.0, 1.0, 1.0, 1.0, 1.0, 0.875, 1.0, 0.0, 1.0, 0.125, 1.0, 0.125, 1.0, 0.0, 1.0, 0.25, 1.0, 0.375, 1.0, 0.375, 1.0, 0.25, 1.0, 0.5, 1.0, 0.625, 1.0, 0.625, 1.0, 0.5, 1.0, 0.75, 1.0, 0.875, 1.0, 0.875, 1.0, 0.75, 1.0, 0.125, 1.0, 0.25, 1.0, 0.25, 1.0, 0.125, 1.0, 0.875, 1.0, 1.0, 1.0, 1.0, 1.0, 0.875, 1.0, 0.625, 1.0, 0.75, 1.0, 0.75, 1.0, 0.625, 1.0, 0.375, 1.0, 0.5, 1.0, 0.5, 1.0, 0.375, 1.0, 0.125, 1.0, 0.25, 1.0, 0.25, 1.0, 0.125, 1.0, 0.75, 1.0, 0.875, 1.0, 0.875, 1.0, 0.75, 1.0, 0.5, 1.0, 0.625, 1.0, 0.625, 1.0, 0.5, 1.0, 0.25, 1.0, 0.375, 1.0, 0.375, 1.0, 0.25, 1.0, 0.0, 1.0, 0.125, 1.0, 0.125, 1.0, 0.0, 1.0, 0.0, 1.0, 0.125, 1.0, 0.125, 1.0, 0.0, 1.0, 0.25, 1.0, 0.375, 1.0, 0.375, 1.0, 0.25, 1.0, 0.5, 1.0, 0.625, 1.0, 0.625, 1.0, 0.5, 1.0, 0.75, 1.0, 0.875, 1.0, 0.875, 1.0, 0.75, 1.0, 0.125, 1.0, 0.25, 1.0, 0.25, 1.0, 0.125, 1.0, 0.375, 1.0, 0.5, 1.0, 0.5, 1.0, 0.375, 1.0, 0.625, 1.0, 0.75, 1.0, 0.75, 1.0, 0.625, 1.0, 0.875, 1.0, 1.0, 1.0, 1.0, 1.0, 0.875, 1.0, 0.0, 1.0, 0.125, 1.0, 0.125, 1.0, 0.0, 1.0, 0.875, 1.0, 1.0, 1.0, 1.0, 1.0, 0.875, 1.0, 0.625, 1.0, 0.75, 1.0, 0.75, 1.0, 0.625, 1.0, 0.375, 1.0, 0.5, 1.0, 0.5, 1.0, 0.375, 1.0, 0.125, 1.0, 0.25, 1.0, 0.25, 1.0, 0.125, 1.0, 0.75, 1.0, 0.875, 1.0, 0.875, 1.0, 0.75, 1.0, 0.5, 1.0, 0.625, 1.0, 0.625, 1.0, 0.5, 1.0, 0.25, 1.0, 0.375, 1.0, 0.375, 1.0, 0.25, 1.0, 0.75, 1.0, 0.625, 1.0, 0.625, 1.0, 0.75, 1.0, 0.75, 1.0, 0.625, 1.0, 0.625, 1.0, 0.75, 1.0, 0.0, 1.0, 0.125, 1.0, 0.125, 1.0, 0.0, 1.0, 0.0, 1.0, 0.125, 1.0, 0.125, 1.0, 0.0, 1.0])
me_cylinder_006.materials.append(mat_material_014)
me_cylinder_006.materials.append(mat_material_013)
me_cylinder_006.update()

# ---- objects
ob_cylinder = bpy.data.objects.new('Cylinder', me_cylinder)
ob_cylinder_001 = bpy.data.objects.new('Cylinder.001', me_cylinder_003)
ob_cylinder_002 = bpy.data.objects.new('Cylinder.002', me_cylinder_002)
ob_cylinder_003 = bpy.data.objects.new('Cylinder.003', me_cylinder_004)
ob_cylinder_004 = bpy.data.objects.new('Cylinder.004', me_cylinder_005)
ob_cylinder_005 = bpy.data.objects.new('Cylinder.005', me_cylinder_006)

# ---- transforms, parenting, visibility, modifiers, constraints
ob_cylinder.location = (0.0, 0.0, 4.005)
ob_cylinder.scale = (1.0, 1.0, 4.09)
ob_cylinder_001.location = (-10.58, -6.326, -12.48)
ob_cylinder_001.rotation_euler = (0.0, -0.0, 1.442)
ob_cylinder_001.scale = (1.0, 1.0, 4.09)
ob_cylinder_002.location = (0.0, -4.903, 4.005)
ob_cylinder_002.rotation_euler = (0.0, -0.0, 0.866)
ob_cylinder_002.scale = (1.0, 1.0, 4.09)
ob_cylinder_003.location = (-2.235, 5.613, -12.48)
ob_cylinder_003.rotation_euler = (0.0, -0.0, 0.7689)
ob_cylinder_003.scale = (1.0, 1.0, 4.09)
ob_cylinder_004.location = (-7.035, -3.829, -52.0)
ob_cylinder_004.scale = (1.0, 1.0, 4.09)
ob_cylinder_005.location = (-6.953, 1.179, -21.31)
ob_cylinder_005.scale = (1.0, 1.0, 4.09)

# ---- collection membership
col_collection.objects.link(ob_cylinder)
col_collection.objects.link(ob_cylinder_001)
col_collection.objects.link(ob_cylinder_002)
col_collection.objects.link(ob_cylinder_003)
col_collection.objects.link(ob_cylinder_004)
col_collection.objects.link(ob_cylinder_005)

# ---- scene / render settings (as saved in the file)
scene.frame_start = 1; scene.frame_end = 250; scene.frame_set(1)
scene.render.engine = 'BLENDER_EEVEE_NEXT'
scene.cycles.sampling_pattern = 'TABULATED_SOBOL'
scene.eevee.ray_tracing_options.trace_max_roughness = 0.0
bpy.context.view_layer.update()

# ---- added for rendering (the .blend has no active camera and no usable light): camera, sun
cam_auto = bpy.data.cameras.new('AutoCamera')
cam_auto.lens = 50.0
cam_auto.sensor_width = 36.0
cam_auto.clip_end = 1135.49
ob_auto_camera = bpy.data.objects.new('AutoCamera', cam_auto)
scene.collection.objects.link(ob_auto_camera)
ob_auto_camera.location = (64.1731, -75.9924, 84.782)
ob_auto_camera.rotation_euler = (1.09748, -7.21219e-08, 0.694738)
scene.camera = ob_auto_camera
light_auto_sun = bpy.data.lights.new('AutoSun', 'SUN')
light_auto_sun.energy = 3.0
light_auto_sun.angle = 0.0523599
ob_auto_sun = bpy.data.objects.new('AutoSun', light_auto_sun)
scene.collection.objects.link(ob_auto_sun)
ob_auto_sun.rotation_euler = (0.872665, 0.174533, 0.523599)
bpy.context.view_layer.update()
